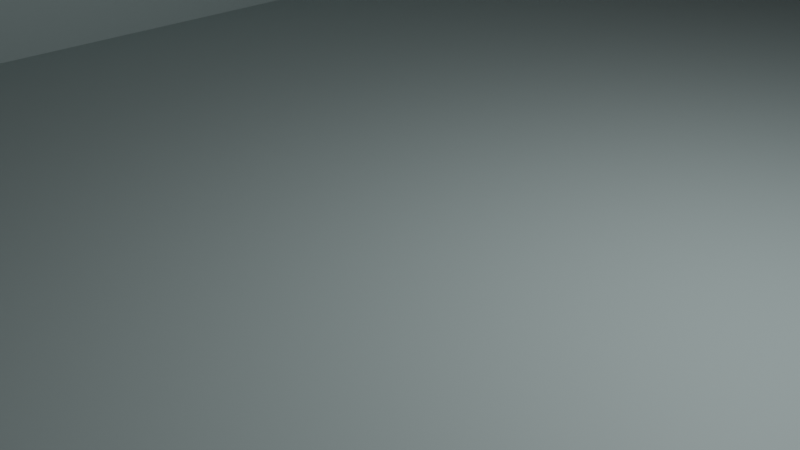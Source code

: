 # Source: bus.blend  (saved by Blender 3.6.13; exported with 4.5.12 LTS)
import bpy
from mathutils import Matrix  # noqa: F401  (used for matrix-valued properties, if any)

bpy.ops.wm.read_factory_settings(use_empty=True)
scene = bpy.context.scene
scene.name = 'Scene'

# ---- collections
col_collection = bpy.data.collections.new('Collection'); scene.collection.children.link(col_collection)

# ---- materials (node trees are filled in below, after node groups)
mat_material_003 = bpy.data.materials.new('Material.003')
mat_material_003.use_transparent_shadow = False
mat_material_003.diffuse_color = (0.3655, 0.448, 0.448, 1.0)
mat_material_004 = bpy.data.materials.new('Material.004')
mat_material_004.use_transparent_shadow = False
mat_material_004.diffuse_color = (0.02365, 0.02365, 0.02365, 1.0)
mat_material_005 = bpy.data.materials.new('Material.005')
mat_material_005.use_transparent_shadow = False
mat_material_005.diffuse_color = (0.8007, 0.1953, 0.009058, 1.0)
mat_material_006 = bpy.data.materials.new('Material.006')
mat_material_006.use_transparent_shadow = False
mat_material_006.diffuse_color = (0.5277, 0.5277, 0.5277, 1.0)
mat_material_007 = bpy.data.materials.new('Material.007')
mat_material_007.use_transparent_shadow = False
mat_material_007.diffuse_color = (0.01002, 0.01002, 0.01002, 1.0)

# ---- material node trees
mat_material_003.use_nodes = True; mat_material_003.node_tree.nodes.clear()
_N = mat_material_003.node_tree.nodes; _L = mat_material_003.node_tree.links
n0 = _N.new('ShaderNodeBsdfPrincipled'); n0.name = 'Principled BSDF'; n0.location = (10, 300)
n0.distribution = 'GGX'
n0.subsurface_method = 'RANDOM_WALK_SKIN'
n0.inputs[0].default_value = (0.3655, 0.448, 0.448, 1.0)
n0.inputs[27].default_value = (0.0, 0.0, 0.0, 1.0)
n0.inputs[28].default_value = 1.0
n1 = _N.new('ShaderNodeOutputMaterial'); n1.name = 'Material Output'; n1.location = (320, 270)
_L.new(n0.outputs[0], n1.inputs[0])
n1.is_active_output = True
mat_material_004.use_nodes = True; mat_material_004.node_tree.nodes.clear()
_N = mat_material_004.node_tree.nodes; _L = mat_material_004.node_tree.links
n0 = _N.new('ShaderNodeBsdfPrincipled'); n0.name = 'Principled BSDF'; n0.location = (10, 300)
n0.distribution = 'GGX'
n0.subsurface_method = 'RANDOM_WALK_SKIN'
n0.inputs[0].default_value = (0.02365, 0.02365, 0.02365, 1.0)
n0.inputs[27].default_value = (0.0, 0.0, 0.0, 1.0)
n0.inputs[28].default_value = 1.0
n1 = _N.new('ShaderNodeOutputMaterial'); n1.name = 'Material Output'; n1.location = (320, 270)
_L.new(n0.outputs[0], n1.inputs[0])
n1.is_active_output = True
mat_material_005.use_nodes = True; mat_material_005.node_tree.nodes.clear()
_N = mat_material_005.node_tree.nodes; _L = mat_material_005.node_tree.links
n0 = _N.new('ShaderNodeBsdfPrincipled'); n0.name = 'Principled BSDF'; n0.location = (10, 300)
n0.distribution = 'GGX'
n0.subsurface_method = 'RANDOM_WALK_SKIN'
n0.inputs[0].default_value = (0.8007, 0.1953, 0.009058, 1.0)
n0.inputs[27].default_value = (0.0, 0.0, 0.0, 1.0)
n0.inputs[28].default_value = 1.0
n1 = _N.new('ShaderNodeOutputMaterial'); n1.name = 'Material Output'; n1.location = (320, 270)
_L.new(n0.outputs[0], n1.inputs[0])
n1.is_active_output = True
mat_material_006.use_nodes = True; mat_material_006.node_tree.nodes.clear()
_N = mat_material_006.node_tree.nodes; _L = mat_material_006.node_tree.links
n0 = _N.new('ShaderNodeBsdfPrincipled'); n0.name = 'Principled BSDF'; n0.location = (10, 300)
n0.distribution = 'GGX'
n0.subsurface_method = 'RANDOM_WALK_SKIN'
n0.inputs[0].default_value = (0.5277, 0.5277, 0.5277, 1.0)
n0.inputs[27].default_value = (0.0, 0.0, 0.0, 1.0)
n0.inputs[28].default_value = 1.0
n1 = _N.new('ShaderNodeOutputMaterial'); n1.name = 'Material Output'; n1.location = (320, 270)
_L.new(n0.outputs[0], n1.inputs[0])
n1.is_active_output = True
mat_material_007.use_nodes = True; mat_material_007.node_tree.nodes.clear()
_N = mat_material_007.node_tree.nodes; _L = mat_material_007.node_tree.links
n0 = _N.new('ShaderNodeBsdfPrincipled'); n0.name = 'Principled BSDF'; n0.location = (10, 300)
n0.distribution = 'GGX'
n0.subsurface_method = 'RANDOM_WALK_SKIN'
n0.inputs[0].default_value = (0.01002, 0.01002, 0.01002, 1.0)
n0.inputs[27].default_value = (0.0, 0.0, 0.0, 1.0)
n0.inputs[28].default_value = 1.0
n1 = _N.new('ShaderNodeOutputMaterial'); n1.name = 'Material Output'; n1.location = (320, 270)
_L.new(n0.outputs[0], n1.inputs[0])
n1.is_active_output = True

# ---- world
world_world = bpy.data.worlds.new('World'); scene.world = world_world
world_world.use_nodes = True; world_world.node_tree.nodes.clear()
_N = world_world.node_tree.nodes; _L = world_world.node_tree.links
n0 = _N.new('ShaderNodeOutputWorld'); n0.name = 'World Output'; n0.location = (300, 300)
n1 = _N.new('ShaderNodeBackground'); n1.name = 'Background'; n1.location = (10, 300)
n1.inputs[0].default_value = (0.05088, 0.05088, 0.05088, 1.0)
_L.new(n1.outputs[0], n0.inputs[0])
n0.is_active_output = True
world_world.color = (0.05088, 0.05088, 0.05088)
world_world.use_sun_shadow = False
world_world.sun_shadow_jitter_overblur = 0.0

# ---- cameras
cam_camera = bpy.data.cameras.new('Camera')
cam_camera.clip_end = 100.0
cam_camera.ortho_scale = 7.314

# ---- lights
light_light = bpy.data.lights.new('Light', 'POINT')
light_light.transmission_factor = 0.0
light_light.energy = 1000.0
light_light.shadow_soft_size = 0.1
light_light.shadow_maximum_resolution = 0.006
light_light.use_absolute_resolution = True

# ---- meshes
me_psyche_spacecraft___bus = bpy.data.meshes.new('Psyche_Spacecraft_-_Bus')
me_psyche_spacecraft___bus.from_pydata([(-7.499, -5.05, 31.5), (-7.499, -5.05, 24.5), (36.5, 24.88, 35.0), (36.5, 30.5, 50.6), (36.5, 30.5, 50.6), (36.5, 30.5, 50.6), (36.5, 15.88, 35.0), (36.5, -18.3, 50.6), (36.5, -18.3, 50.6), (36.5, -18.3, 50.6), (-7.499, 18.45, 24.5), (-7.499, 18.45, 31.5), (25.14, 2.006, 50.6), (-7.499, 25.45, 31.5), (-7.499, 28.95, 32.0), (-7.499, 25.45, 24.5), (-7.499, -15.55, 32.0), (-7.499, -8.55, 32.0), (-7.499, -8.05, 32.0), (-7.499, -1.05, 32.0), (10.88, -8.357, 50.6), (36.5, 0.9, 34.0), (36.5, -4.1, 34.0), (36.5, 9.951, 30.75), (-7.499, 14.45, 32.0), (-7.499, 21.45, 32.0), (-7.499, 21.95, 32.0), (-7.499, -15.55, 39.0), (-7.499, -18.3, 50.6), (-7.499, -18.3, 50.6), (-7.499, -18.3, 50.6), (-7.499, 17.45, 25.75), (-7.499, 17.45, 19.25), (-7.499, -8.05, 39.0), (-7.499, -8.55, 39.0), (11.32, 30.5, 43.94), (36.5, 30.5, 19.25), (36.5, 30.5, 19.25), (36.5, 17.45, 25.75), (36.5, 17.45, 19.25), (-7.499, 9.951, 30.75), (-7.499, 3.45, 30.75), (-7.499, 6.95, 39.5), (-7.499, -1.05, 39.0), (-7.499, 6.45, 39.5), (5.427, 8.411, 50.6), (-7.499, 30.5, 50.6), (-7.499, 30.5, 50.6), (-7.499, 30.5, 50.6), (3.879, 5.373, 50.6), (7.837, 10.82, 50.6), (36.5, -10.1, 9.0), (36.5, -4.052, 25.75), (-7.499, 14.45, 39.0), (-7.499, 21.95, 39.0), (-7.499, 21.45, 39.0), (36.5, -4.052, 19.25), (36.5, -5.1, 9.0), (36.5, -0.1, 9.0), (36.5, 4.9, 9.0), (36.5, 9.9, 9.0), (36.5, 14.9, 9.0), (36.5, 19.9, 9.0), (36.5, 24.9, 9.0), (3.346, 2.006, 50.6), (36.5, 24.88, 28.0), (-7.499, 28.95, 39.0), (36.5, 3.45, 25.75), (36.5, 0.9, 27.0), (36.5, -4.1, 27.0), (-7.499, 9.951, 25.75), (-7.499, -4.052, 25.75), (-7.499, 3.45, 25.75), (-7.499, 21.95, 39.5), (-7.499, 28.95, 39.5), (-7.499, 14.45, 39.5), (-7.499, 21.45, 39.5), (-7.499, 13.95, 39.5), (-7.499, -0.55, 39.5), (-7.499, -8.05, 39.5), (-7.499, -1.05, 39.5), (-7.499, -15.55, 39.5), (-7.499, -8.55, 39.5), (-7.499, -15.55, 46.5), (-7.499, -8.05, 46.5), (-7.499, -8.55, 46.5), (-7.499, -0.55, 46.5), (-7.499, -1.05, 46.5), (17.61, -8.357, 50.6), (11.7, 30.5, 44.0), (-7.499, 6.95, 46.5), (-7.499, 6.45, 46.5), (24.6, 5.373, 50.6), (10.0, -18.3, 15.0), (10.0, -18.3, 35.0), (-7.499, -18.3, -8.158e-32), (-7.499, -18.3, -8.158e-32), (-7.499, -18.3, -8.158e-32), (23.06, 8.411, 50.6), (20.65, 10.82, 50.6), (12.44, 30.5, 43.76), (-7.499, 14.45, 46.5), (-7.499, 13.95, 46.5), (20.65, -6.809, 50.6), (24.6, -1.361, 50.6), (9.951, 30.5, 2.0), (9.951, 30.5, 7.0), (19.95, 30.5, 7.0), (-7.499, 21.95, 46.5), (-7.499, 21.45, 46.5), (12.89, 30.5, 43.14), (23.06, -4.398, 50.6), (36.5, 24.9, 2.0), (36.5, 19.9, 2.0), (36.5, 30.5, -8.158e-32), (36.5, 30.5, -8.158e-32), (36.5, 30.5, -8.158e-32), (36.5, 14.9, 2.0), (36.5, 9.9, 2.0), (36.5, 4.9, 2.0), (36.5, -18.3, -8.158e-32), (36.5, -18.3, -8.158e-32), (36.5, -18.3, -8.158e-32), (36.5, -0.1, 2.0), (36.5, -5.1, 2.0), (36.5, -10.1, 2.0), (-7.499, 28.95, 46.5), (19.45, 30.5, 42.75), (19.39, 30.5, 42.36), (19.21, 30.5, 42.01), (10.69, 30.5, 43.49), (18.94, 30.5, 41.74), (18.59, 30.5, 41.56), (22.0, -18.3, 15.0), (22.0, -18.3, 35.0), (18.2, 30.5, 41.5), (17.82, 30.5, 41.56), (17.47, 30.5, 41.74), (-7.499, 30.5, -8.158e-32), (-7.499, 30.5, -8.158e-32), (-7.499, 30.5, -8.158e-32), (12.95, 30.5, 42.75), (17.19, 30.5, 42.01), (10.88, 12.37, 50.6), (14.24, 12.9, 50.6), (17.61, 12.37, 50.6), (12.71, 30.5, 42.01), (12.09, 30.5, 41.56), (-7.499, -12.05, 31.5), (-7.499, -12.05, 24.5), (19.39, 30.5, 43.14), (19.21, 30.5, 43.49), (11.7, 30.5, 41.5), (10.97, 30.5, 41.74), (11.32, 30.5, 41.56), (-7.499, -4.052, 19.25), (-7.499, -4.05, 12.0), (10.69, 30.5, 42.01), (-7.499, 17.45, 12.0), (22.0, 30.5, 50.6), (22.0, 30.5, 50.6), (12.71, 30.5, 43.49), (10.51, 30.5, 42.36), (-7.499, 10.45, 12.0), (-7.499, 2.95, 12.0), (36.5, 3.45, 30.75), (12.09, 30.5, 43.94), (7.837, -6.809, 50.6), (36.5, 15.88, 28.0), (36.5, 9.951, 25.75), (10.51, 30.5, 43.14), (10.97, 30.5, 43.76), (5.427, -4.398, 50.6), (-7.499, -4.05, 5.0), (-7.499, 2.95, 5.0), (-7.499, 10.45, 5.0), (-7.499, 17.45, 5.0), (14.24, -8.89, 50.6), (18.59, 30.5, 43.94), (18.94, 30.5, 43.76), (18.2, 30.5, 44.0), (17.82, 30.5, 43.94), (17.47, 30.5, 43.76), (19.95, 30.5, 2.0), (12.89, 30.5, 42.36), (17.19, 30.5, 43.49), (12.44, 30.5, 41.74), (3.879, -1.361, 50.6), (10.45, 30.5, 42.75), (17.01, 30.5, 43.14), (16.95, 30.5, 42.75), (17.01, 30.5, 42.36), (39.3, 15.88, 35.0), (39.3, 15.88, 28.0), (39.3, 24.88, 28.0), (39.3, 24.88, 35.0), (37.3, 19.9, 9.0), (37.3, 19.9, 2.0), (37.3, 24.9, 2.0), (37.3, 24.9, 9.0), (37.3, 9.9, 9.0), (37.3, 9.9, 2.0), (37.3, 14.9, 2.0), (37.3, 14.9, 9.0), (37.3, -0.1, 9.0), (37.3, -0.1, 2.0), (37.3, 4.9, 2.0), (37.3, 4.9, 9.0), (37.3, -10.1, 9.0), (37.3, -10.1, 2.0), (37.3, -5.1, 2.0), (37.3, -5.1, 9.0), (37.3, -4.1, 27.0), (37.3, 0.9, 27.0), (37.3, 0.9, 34.0), (37.3, -4.1, 34.0), (-9.399, -5.05, 24.5), (-9.399, -5.05, 31.5), (-9.399, 18.45, 31.5), (-9.399, 18.45, 24.5), (-9.399, 25.45, 24.5), (-9.399, 25.45, 31.5), (-9.399, -15.55, 32.0), (-9.399, -8.55, 32.0), (-9.399, -8.05, 32.0), (-9.399, -1.05, 32.0), (-9.399, 14.45, 32.0), (-9.399, 21.45, 32.0), (-9.399, 21.95, 32.0), (-9.399, 28.95, 32.0), (-9.399, -15.55, 39.0), (-9.399, -8.55, 39.0), (11.7, 35.0, 44.0), (11.7, 35.0, 44.0), (11.7, 35.0, 44.0), (11.32, 35.0, 43.94), (11.32, 35.0, 43.94), (11.32, 35.0, 43.94), (11.32, 30.5, 43.94), (11.32, 30.5, 43.94), (-9.399, -8.05, 39.0), (-9.399, -1.05, 39.0), (-9.399, 14.45, 39.0), (-9.399, 21.45, 39.0), (-9.399, 21.95, 39.0), (-9.399, 28.95, 39.0), (-9.399, 21.95, 39.5), (-9.399, 28.95, 39.5), (-9.399, 14.45, 39.5), (-9.399, 21.45, 39.5), (-9.399, 6.95, 39.5), (-9.399, 13.95, 39.5), (-9.399, -0.55, 39.5), (-9.399, 6.45, 39.5), (-9.399, -8.05, 39.5), (-9.399, -1.05, 39.5), (-9.399, 2.95, 12.0), (-9.399, 2.95, 5.0), (-9.399, -4.05, 5.0), (-9.399, -4.05, 12.0), (-9.399, -15.55, 39.5), (-9.399, -8.55, 39.5), (-9.399, 17.45, 12.0), (-9.399, 17.45, 5.0), (-9.399, 10.45, 5.0), (-9.399, 10.45, 12.0), (-9.399, -12.05, 24.5), (-9.399, -12.05, 31.5), (-9.399, -15.55, 46.5), (-9.399, -8.05, 46.5), (-9.399, 28.95, 46.5), (-9.399, 21.95, 46.5), (-9.399, -0.55, 46.5), (-9.399, 21.45, 46.5), (-9.399, 14.45, 46.5), (11.7, 30.5, 44.0), (11.7, 30.5, 44.0), (12.09, 35.0, 43.94), (12.09, 35.0, 43.94), (12.09, 35.0, 43.94), (-9.399, 13.95, 46.5), (-9.399, 6.95, 46.5), (10.0, -18.3, 15.0), (10.0, -18.3, 15.0), (10.0, -18.3, 35.0), (10.0, -18.3, 35.0), (-9.399, 6.45, 46.5), (12.44, 30.5, 43.76), (12.44, 30.5, 43.76), (12.44, 35.0, 43.76), (12.44, 35.0, 43.76), (12.44, 35.0, 43.76), (-9.399, -1.05, 46.5), (-9.399, -8.55, 46.5), (9.951, 33.5, 7.0), (9.951, 33.5, 7.0), (9.951, 33.5, 2.0), (9.951, 33.5, 2.0), (9.951, 30.5, 2.0), (9.951, 30.5, 2.0), (9.951, 30.5, 7.0), (9.951, 30.5, 7.0), (12.71, 35.0, 43.49), (12.71, 35.0, 43.49), (12.71, 35.0, 43.49), (19.95, 30.5, 7.0), (19.95, 30.5, 7.0), (19.95, 33.5, 2.0), (19.95, 33.5, 2.0), (12.89, 30.5, 43.14), (12.89, 30.5, 43.14), (12.89, 35.0, 43.14), (12.89, 35.0, 43.14), (12.89, 35.0, 43.14), (19.39, 35.0, 42.36), (19.39, 35.0, 42.36), (19.39, 35.0, 42.36), (19.45, 30.5, 42.75), (19.45, 30.5, 42.75), (19.39, 30.5, 42.36), (19.39, 30.5, 42.36), (12.95, 35.0, 42.75), (12.95, 35.0, 42.75), (12.95, 35.0, 42.75), (19.21, 30.5, 42.01), (19.21, 30.5, 42.01), (10.69, 30.5, 43.49), (10.69, 30.5, 43.49), (10.69, 35.0, 43.49), (10.69, 35.0, 43.49), (10.69, 35.0, 43.49), (10.51, 35.0, 43.14), (10.51, 35.0, 43.14), (10.51, 35.0, 43.14), (18.59, 35.0, 41.56), (18.59, 35.0, 41.56), (18.59, 35.0, 41.56), (18.94, 30.5, 41.74), (18.94, 30.5, 41.74), (18.59, 30.5, 41.56), (18.59, 30.5, 41.56), (22.0, -18.3, 15.0), (22.0, -18.3, 15.0), (22.0, -18.3, 35.0), (22.0, -18.3, 35.0), (18.2, 30.5, 41.5), (18.2, 30.5, 41.5), (10.97, 35.0, 43.76), (10.97, 35.0, 43.76), (10.97, 35.0, 43.76), (17.82, 35.0, 41.56), (17.82, 35.0, 41.56), (17.82, 35.0, 41.56), (17.82, 30.5, 41.56), (17.82, 30.5, 41.56), (10.0, -19.1, 15.0), (10.0, -19.1, 15.0), (10.0, -19.1, 35.0), (10.0, -19.1, 35.0), (17.47, 35.0, 41.74), (17.47, 35.0, 41.74), (17.47, 35.0, 41.74), (17.47, 30.5, 41.74), (17.47, 30.5, 41.74), (12.95, 30.5, 42.75), (12.95, 30.5, 42.75), (17.19, 30.5, 42.01), (17.19, 30.5, 42.01), (12.89, 35.0, 42.36), (12.89, 35.0, 42.36), (12.89, 35.0, 42.36), (12.71, 30.5, 42.01), (12.71, 30.5, 42.01), (12.71, 35.0, 42.01), (12.71, 35.0, 42.01), (12.71, 35.0, 42.01), (12.44, 35.0, 41.74), (12.44, 35.0, 41.74), (12.44, 35.0, 41.74), (12.09, 35.0, 41.56), (12.09, 35.0, 41.56), (12.09, 35.0, 41.56), (12.09, 30.5, 41.56), (12.09, 30.5, 41.56), (11.7, 35.0, 41.5), (11.7, 35.0, 41.5), (11.7, 35.0, 41.5), (19.39, 30.5, 43.14), (19.39, 30.5, 43.14), (19.21, 30.5, 43.49), (19.21, 30.5, 43.49), (11.7, 30.5, 41.5), (11.7, 30.5, 41.5), (11.32, 35.0, 41.56), (11.32, 35.0, 41.56), (11.32, 35.0, 41.56), (10.97, 35.0, 41.74), (10.97, 35.0, 41.74), (10.97, 35.0, 41.74), (10.97, 30.5, 41.74), (10.97, 30.5, 41.74), (11.32, 30.5, 41.56), (11.32, 30.5, 41.56), (10.69, 30.5, 42.01), (10.69, 30.5, 42.01), (10.69, 35.0, 42.01), (10.69, 35.0, 42.01), (10.69, 35.0, 42.01), (12.71, 30.5, 43.49), (12.71, 30.5, 43.49), (10.51, 30.5, 42.36), (10.51, 30.5, 42.36), (10.51, 35.0, 42.36), (10.51, 35.0, 42.36), (10.51, 35.0, 42.36), (10.45, 35.0, 42.75), (10.45, 35.0, 42.75), (10.45, 35.0, 42.75), (12.09, 30.5, 43.94), (12.09, 30.5, 43.94), (10.51, 30.5, 43.14), (10.51, 30.5, 43.14), (10.97, 30.5, 43.76), (10.97, 30.5, 43.76), (22.0, -19.1, 35.0), (22.0, -19.1, 35.0), (18.59, 30.5, 43.94), (18.59, 30.5, 43.94), (18.94, 30.5, 43.76), (18.94, 30.5, 43.76), (18.2, 30.5, 44.0), (18.2, 30.5, 44.0), (17.82, 30.5, 43.94), (17.82, 30.5, 43.94), (17.47, 30.5, 43.76), (17.47, 30.5, 43.76), (19.95, 33.5, 7.0), (19.95, 33.5, 7.0), (19.95, 30.5, 2.0), (19.95, 30.5, 2.0), (22.0, -19.1, 15.0), (22.0, -19.1, 15.0), (12.89, 30.5, 42.36), (12.89, 30.5, 42.36), (17.19, 30.5, 43.49), (17.19, 30.5, 43.49), (12.44, 30.5, 41.74), (12.44, 30.5, 41.74), (10.45, 30.5, 42.75), (10.45, 30.5, 42.75), (17.01, 30.5, 43.14), (17.01, 30.5, 43.14), (16.95, 30.5, 42.75), (16.95, 30.5, 42.75), (17.01, 30.5, 42.36), (17.01, 30.5, 42.36), (17.19, 35.0, 43.49), (17.19, 35.0, 43.49), (17.19, 35.0, 43.49), (17.47, 35.0, 43.76), (17.47, 35.0, 43.76), (17.47, 35.0, 43.76), (19.45, 35.0, 42.75), (19.45, 35.0, 42.75), (19.45, 35.0, 42.75), (19.39, 35.0, 43.14), (19.39, 35.0, 43.14), (19.39, 35.0, 43.14), (17.82, 35.0, 43.94), (17.82, 35.0, 43.94), (17.82, 35.0, 43.94), (18.2, 35.0, 44.0), (18.2, 35.0, 44.0), (18.2, 35.0, 44.0), (18.59, 35.0, 43.94), (18.59, 35.0, 43.94), (18.59, 35.0, 43.94), (18.94, 35.0, 43.76), (18.94, 35.0, 43.76), (18.94, 35.0, 43.76), (19.21, 35.0, 43.49), (19.21, 35.0, 43.49), (19.21, 35.0, 43.49), (19.21, 35.0, 42.01), (19.21, 35.0, 42.01), (19.21, 35.0, 42.01), (18.94, 35.0, 41.74), (18.94, 35.0, 41.74), (18.94, 35.0, 41.74), (18.2, 35.0, 41.5), (18.2, 35.0, 41.5), (18.2, 35.0, 41.5), (17.19, 35.0, 42.01), (17.19, 35.0, 42.01), (17.19, 35.0, 42.01), (17.01, 35.0, 42.36), (17.01, 35.0, 42.36), (17.01, 35.0, 42.36), (16.95, 35.0, 42.75), (16.95, 35.0, 42.75), (16.95, 35.0, 42.75), (17.01, 35.0, 43.14), (17.01, 35.0, 43.14), (17.01, 35.0, 43.14), (39.3, 15.88, 35.0), (39.3, 15.88, 35.0), (39.3, 15.88, 28.0), (39.3, 15.88, 28.0), (39.3, 24.88, 28.0), (39.3, 24.88, 28.0), (39.3, 24.88, 35.0), (39.3, 24.88, 35.0), (37.3, 19.9, 9.0), (37.3, 19.9, 9.0), (37.3, 19.9, 2.0), (37.3, 19.9, 2.0), (37.3, 24.9, 2.0), (37.3, 24.9, 2.0), (37.3, 24.9, 9.0), (37.3, 24.9, 9.0), (37.3, 9.9, 9.0), (37.3, 9.9, 9.0), (37.3, 9.9, 2.0), (37.3, 9.9, 2.0), (37.3, 14.9, 2.0), (37.3, 14.9, 2.0), (37.3, 14.9, 9.0), (37.3, 14.9, 9.0), (37.3, -0.1, 9.0), (37.3, -0.1, 9.0), (37.3, -0.1, 2.0), (37.3, -0.1, 2.0), (37.3, 4.9, 2.0), (37.3, 4.9, 2.0), (37.3, 4.9, 9.0), (37.3, 4.9, 9.0), (37.3, -10.1, 9.0), (37.3, -10.1, 9.0), (37.3, -10.1, 2.0), (37.3, -10.1, 2.0), (37.3, -5.1, 2.0), (37.3, -5.1, 2.0), (37.3, -5.1, 9.0), (37.3, -5.1, 9.0), (37.3, -4.1, 27.0), (37.3, -4.1, 27.0), (37.3, 0.9, 27.0), (37.3, 0.9, 27.0), (37.3, 0.9, 34.0), (37.3, 0.9, 34.0), (37.3, -4.1, 34.0), (37.3, -4.1, 34.0), (-7.499, -5.05, 31.5), (-7.499, -5.05, 31.5), (-7.499, -5.05, 24.5), (-7.499, -5.05, 24.5), (-9.399, -5.05, 24.5), (-9.399, -5.05, 24.5), (-9.399, -5.05, 31.5), (-9.399, -5.05, 31.5), (36.5, 24.88, 35.0), (36.5, 24.88, 35.0), (36.5, 15.88, 35.0), (36.5, 15.88, 35.0), (-9.399, 18.45, 31.5), (-9.399, 18.45, 31.5), (-9.399, 18.45, 24.5), (-9.399, 18.45, 24.5), (-7.499, 18.45, 24.5), (-7.499, 18.45, 24.5), (-7.499, 18.45, 31.5), (-7.499, 18.45, 31.5), (-7.499, 25.45, 31.5), (-7.499, 25.45, 31.5), (-7.499, 28.95, 32.0), (-7.499, 28.95, 32.0), (-7.499, 25.45, 24.5), (-7.499, 25.45, 24.5), (-9.399, 25.45, 24.5), (-9.399, 25.45, 24.5), (-9.399, 25.45, 31.5), (-9.399, 25.45, 31.5), (-7.499, -15.55, 32.0), (-7.499, -15.55, 32.0), (-9.399, -15.55, 32.0), (-9.399, -15.55, 32.0), (-9.399, -8.55, 32.0), (-9.399, -8.55, 32.0), (-7.499, -8.55, 32.0), (-7.499, -8.55, 32.0), (-7.499, -8.05, 32.0), (-7.499, -8.05, 32.0), (-9.399, -8.05, 32.0), (-9.399, -8.05, 32.0), (-9.399, -1.05, 32.0), (-9.399, -1.05, 32.0), (-7.499, -1.05, 32.0), (-7.499, -1.05, 32.0), (36.5, 0.9, 34.0), (36.5, 0.9, 34.0), (36.5, -4.1, 34.0), (36.5, -4.1, 34.0), (-7.499, 14.45, 32.0), (-7.499, 14.45, 32.0), (-9.399, 14.45, 32.0), (-9.399, 14.45, 32.0), (-9.399, 21.45, 32.0), (-9.399, 21.45, 32.0), (-7.499, 21.45, 32.0), (-7.499, 21.45, 32.0), (-7.499, 21.95, 32.0), (-7.499, 21.95, 32.0), (-9.399, 21.95, 32.0), (-9.399, 21.95, 32.0), (-9.399, 28.95, 32.0), (-9.399, 28.95, 32.0), (-7.499, -15.55, 39.0), (-7.499, -15.55, 39.0), (-9.399, -15.55, 39.0), (-9.399, -15.55, 39.0), (-7.499, -8.05, 39.0), (-7.499, -8.05, 39.0), (-7.499, -8.55, 39.0), (-7.499, -8.55, 39.0), (-9.399, -8.55, 39.0), (-9.399, -8.55, 39.0), (-9.399, -8.05, 39.0), (-9.399, -8.05, 39.0), (-7.499, 6.95, 39.5), (-7.499, 6.95, 39.5), (-7.499, -1.05, 39.0), (-7.499, -1.05, 39.0), (-7.499, 6.45, 39.5), (-7.499, 6.45, 39.5), (-9.399, -1.05, 39.0), (-9.399, -1.05, 39.0), (36.5, -10.1, 9.0), (36.5, -10.1, 9.0), (-9.399, 14.45, 39.0), (-9.399, 14.45, 39.0), (-7.499, 14.45, 39.0), (-7.499, 14.45, 39.0), (-7.499, 21.95, 39.0), (-7.499, 21.95, 39.0), (-7.499, 21.45, 39.0), (-7.499, 21.45, 39.0), (36.5, -5.1, 9.0), (36.5, -5.1, 9.0), (36.5, -0.1, 9.0), (36.5, -0.1, 9.0), (36.5, 4.9, 9.0), (36.5, 4.9, 9.0), (36.5, 9.9, 9.0), (36.5, 9.9, 9.0), (36.5, 14.9, 9.0), (36.5, 14.9, 9.0), (36.5, 19.9, 9.0), (36.5, 19.9, 9.0), (36.5, 24.9, 9.0), (36.5, 24.9, 9.0), (-9.399, 21.45, 39.0), (-9.399, 21.45, 39.0), (-9.399, 21.95, 39.0), (-9.399, 21.95, 39.0), (36.5, 24.88, 28.0), (36.5, 24.88, 28.0), (-7.499, 28.95, 39.0), (-7.499, 28.95, 39.0), (36.5, 0.9, 27.0), (36.5, 0.9, 27.0), (36.5, -4.1, 27.0), (36.5, -4.1, 27.0), (-9.399, 28.95, 39.0), (-9.399, 28.95, 39.0), (-7.499, 21.95, 39.5), (-7.499, 21.95, 39.5), (-9.399, 21.95, 39.5), (-9.399, 21.95, 39.5), (-9.399, 28.95, 39.5), (-9.399, 28.95, 39.5), (-7.499, 28.95, 39.5), (-7.499, 28.95, 39.5), (-7.499, 14.45, 39.5), (-7.499, 14.45, 39.5), (-9.399, 14.45, 39.5), (-9.399, 14.45, 39.5), (-9.399, 21.45, 39.5), (-9.399, 21.45, 39.5), (-7.499, 21.45, 39.5), (-7.499, 21.45, 39.5), (-9.399, 6.95, 39.5), (-9.399, 6.95, 39.5), (-9.399, 13.95, 39.5), (-9.399, 13.95, 39.5), (-7.499, 13.95, 39.5), (-7.499, 13.95, 39.5), (-7.499, -0.55, 39.5), (-7.499, -0.55, 39.5), (-9.399, -0.55, 39.5), (-9.399, -0.55, 39.5), (-9.399, 6.45, 39.5), (-9.399, 6.45, 39.5), (-7.499, -8.05, 39.5), (-7.499, -8.05, 39.5), (-9.399, -8.05, 39.5), (-9.399, -8.05, 39.5), (-9.399, -1.05, 39.5), (-9.399, -1.05, 39.5), (-7.499, -1.05, 39.5), (-7.499, -1.05, 39.5), (-9.399, 2.95, 12.0), (-9.399, 2.95, 12.0), (-9.399, 2.95, 5.0), (-9.399, 2.95, 5.0), (-9.399, -4.05, 5.0), (-9.399, -4.05, 5.0), (-9.399, -4.05, 12.0), (-9.399, -4.05, 12.0), (-7.499, -15.55, 39.5), (-7.499, -15.55, 39.5), (-9.399, -15.55, 39.5), (-9.399, -15.55, 39.5), (-9.399, -8.55, 39.5), (-9.399, -8.55, 39.5), (-7.499, -8.55, 39.5), (-7.499, -8.55, 39.5), (-9.399, 17.45, 12.0), (-9.399, 17.45, 12.0), (-9.399, 17.45, 5.0), (-9.399, 17.45, 5.0), (-9.399, 10.45, 5.0), (-9.399, 10.45, 5.0), (-9.399, 10.45, 12.0), (-9.399, 10.45, 12.0), (-9.399, -12.05, 24.5), (-9.399, -12.05, 24.5), (-9.399, -12.05, 31.5), (-9.399, -12.05, 31.5), (-9.399, -15.55, 46.5), (-9.399, -15.55, 46.5), (-7.499, -15.55, 46.5), (-7.499, -15.55, 46.5), (-7.499, -8.05, 46.5), (-7.499, -8.05, 46.5), (-7.499, -8.55, 46.5), (-7.499, -8.55, 46.5), (-9.399, -8.05, 46.5), (-9.399, -8.05, 46.5), (-7.499, -0.55, 46.5), (-7.499, -0.55, 46.5), (-7.499, -1.05, 46.5), (-7.499, -1.05, 46.5), (-9.399, 28.95, 46.5), (-9.399, 28.95, 46.5), (-9.399, 21.95, 46.5), (-9.399, 21.95, 46.5), (-9.399, -0.55, 46.5), (-9.399, -0.55, 46.5), (-9.399, 21.45, 46.5), (-9.399, 21.45, 46.5), (-9.399, 14.45, 46.5), (-9.399, 14.45, 46.5), (-7.499, 6.95, 46.5), (-7.499, 6.95, 46.5), (-7.499, 6.45, 46.5), (-7.499, 6.45, 46.5), (-9.399, 13.95, 46.5), (-9.399, 13.95, 46.5), (-9.399, 6.95, 46.5), (-9.399, 6.95, 46.5), (-9.399, 6.45, 46.5), (-9.399, 6.45, 46.5), (-9.399, -1.05, 46.5), (-9.399, -1.05, 46.5), (-7.499, 14.45, 46.5), (-7.499, 14.45, 46.5), (-7.499, 13.95, 46.5), (-7.499, 13.95, 46.5), (-9.399, -8.55, 46.5), (-9.399, -8.55, 46.5), (-7.499, 21.95, 46.5), (-7.499, 21.95, 46.5), (-7.499, 21.45, 46.5), (-7.499, 21.45, 46.5), (36.5, 24.9, 2.0), (36.5, 24.9, 2.0), (36.5, 19.9, 2.0), (36.5, 19.9, 2.0), (36.5, 14.9, 2.0), (36.5, 14.9, 2.0), (36.5, 9.9, 2.0), (36.5, 9.9, 2.0), (36.5, 4.9, 2.0), (36.5, 4.9, 2.0), (36.5, -0.1, 2.0), (36.5, -0.1, 2.0), (36.5, -5.1, 2.0), (36.5, -5.1, 2.0), (36.5, -10.1, 2.0), (36.5, -10.1, 2.0), (-7.499, 28.95, 46.5), (-7.499, 28.95, 46.5), (-7.499, -12.05, 31.5), (-7.499, -12.05, 31.5), (-7.499, -12.05, 24.5), (-7.499, -12.05, 24.5), (-7.499, -4.05, 12.0), (-7.499, -4.05, 12.0), (-7.499, 17.45, 12.0), (-7.499, 17.45, 12.0), (-7.499, 10.45, 12.0), (-7.499, 10.45, 12.0), (-7.499, 2.95, 12.0), (-7.499, 2.95, 12.0), (36.5, 15.88, 28.0), (36.5, 15.88, 28.0), (-7.499, -4.05, 5.0), (-7.499, -4.05, 5.0), (-7.499, 2.95, 5.0), (-7.499, 2.95, 5.0), (-7.499, 10.45, 5.0), (-7.499, 10.45, 5.0), (-7.499, 17.45, 5.0), (-7.499, 17.45, 5.0), (9.951, 33.5, 7.0), (9.951, 33.5, 2.0), (19.95, 33.5, 2.0), (10.0, -19.1, 15.0), (10.0, -19.1, 35.0), (22.0, -19.1, 35.0), (19.95, 33.5, 7.0), (22.0, -19.1, 15.0), (25.14, 2.006, 50.6), (25.14, 2.006, 50.6), (10.88, -8.357, 43.5), (10.88, -8.357, 43.5), (10.88, -8.357, 43.5), (7.837, -6.809, 43.5), (7.837, -6.809, 43.5), (7.837, -6.809, 43.5), (10.88, -8.357, 50.6), (10.88, -8.357, 50.6), (36.5, 9.951, 30.75), (36.5, 9.951, 30.75), (12.2, 17.45, 25.75), (12.2, 17.45, 25.75), (12.2, 17.45, 25.75), (-7.499, 17.45, 25.75), (-7.499, 17.45, 25.75), (-7.499, 17.45, 19.25), (-7.499, 17.45, 19.25), (12.2, 9.951, 25.75), (12.2, 9.951, 25.75), (12.2, 9.951, 25.75), (36.5, 17.45, 25.75), (36.5, 17.45, 25.75), (36.5, 17.45, 19.25), (36.5, 17.45, 19.25), (-7.499, 9.951, 30.75), (-7.499, 9.951, 30.75), (-7.499, 3.45, 30.75), (-7.499, 3.45, 30.75), (5.427, 8.411, 50.6), (5.427, 8.411, 50.6), (3.879, 5.373, 50.6), (3.879, 5.373, 50.6), (7.837, 10.82, 50.6), (7.837, 10.82, 50.6), (36.5, -4.052, 25.75), (36.5, -4.052, 25.75), (36.5, -4.052, 19.25), (36.5, -4.052, 19.25), (3.346, 2.006, 50.6), (3.346, 2.006, 50.6), (36.5, 3.45, 25.75), (36.5, 3.45, 25.75), (-7.499, 9.951, 25.75), (-7.499, 9.951, 25.75), (12.2, -4.052, 25.75), (12.2, -4.052, 25.75), (12.2, -4.052, 25.75), (-7.499, -4.052, 25.75), (-7.499, -4.052, 25.75), (-7.499, 3.45, 25.75), (-7.499, 3.45, 25.75), (12.2, 9.951, 30.75), (12.2, 9.951, 30.75), (12.2, 9.951, 30.75), (16.7, -4.052, 25.75), (16.7, -4.052, 25.75), (16.7, -4.052, 25.75), (17.61, -8.357, 43.5), (17.61, -8.357, 43.5), (17.61, -8.357, 43.5), (14.24, -8.89, 43.5), (14.24, -8.89, 43.5), (14.24, -8.89, 43.5), (17.61, -8.357, 50.6), (17.61, -8.357, 50.6), (24.6, 5.373, 50.6), (24.6, 5.373, 50.6), (23.06, 8.411, 50.6), (23.06, 8.411, 50.6), (20.65, 10.82, 50.6), (20.65, 10.82, 50.6), (20.65, -6.809, 50.6), (20.65, -6.809, 50.6), (24.6, -1.361, 50.6), (24.6, -1.361, 50.6), (23.06, -4.398, 50.6), (23.06, -4.398, 50.6), (23.06, 8.411, 43.5), (23.06, 8.411, 43.5), (23.06, 8.411, 43.5), (20.65, 10.82, 43.5), (20.65, 10.82, 43.5), (20.65, 10.82, 43.5), (10.88, 12.37, 50.6), (10.88, 12.37, 50.6), (10.88, 12.37, 43.5), (10.88, 12.37, 43.5), (10.88, 12.37, 43.5), (14.24, 12.9, 50.6), (14.24, 12.9, 50.6), (14.24, 12.9, 43.5), (14.24, 12.9, 43.5), (14.24, 12.9, 43.5), (17.61, 12.37, 50.6), (17.61, 12.37, 50.6), (17.61, 12.37, 43.5), (17.61, 12.37, 43.5), (17.61, 12.37, 43.5), (20.65, -6.809, 43.5), (20.65, -6.809, 43.5), (20.65, -6.809, 43.5), (-7.499, -4.052, 19.25), (-7.499, -4.052, 19.25), (16.7, 3.45, 30.75), (16.7, 3.45, 30.75), (16.7, 3.45, 30.75), (36.5, 3.45, 30.75), (36.5, 3.45, 30.75), (16.7, 3.45, 25.75), (16.7, 3.45, 25.75), (16.7, 3.45, 25.75), (7.837, -6.809, 50.6), (7.837, -6.809, 50.6), (36.5, 9.951, 25.75), (36.5, 9.951, 25.75), (24.6, 5.373, 43.5), (24.6, 5.373, 43.5), (24.6, 5.373, 43.5), (23.06, -4.398, 43.5), (23.06, -4.398, 43.5), (23.06, -4.398, 43.5), (24.6, -1.361, 43.5), (24.6, -1.361, 43.5), (24.6, -1.361, 43.5), (12.2, -4.052, 19.25), (12.2, -4.052, 19.25), (12.2, -4.052, 19.25), (5.427, -4.398, 50.6), (5.427, -4.398, 50.6), (3.346, 2.006, 43.5), (3.346, 2.006, 43.5), (3.346, 2.006, 43.5), (5.427, -4.398, 43.5), (5.427, -4.398, 43.5), (5.427, -4.398, 43.5), (14.24, -8.89, 50.6), (14.24, -8.89, 50.6), (16.7, 9.951, 25.75), (16.7, 9.951, 25.75), (16.7, 9.951, 25.75), (5.427, 8.411, 43.5), (5.427, 8.411, 43.5), (5.427, 8.411, 43.5), (7.837, 10.82, 43.5), (7.837, 10.82, 43.5), (7.837, 10.82, 43.5), (3.879, -1.361, 50.6), (3.879, -1.361, 50.6), (25.14, 2.006, 43.5), (25.14, 2.006, 43.5), (25.14, 2.006, 43.5), (3.879, 5.373, 43.5), (3.879, 5.373, 43.5), (3.879, 5.373, 43.5), (16.7, 9.951, 30.75), (16.7, 9.951, 30.75), (16.7, 9.951, 30.75), (16.7, 17.45, 19.25), (16.7, 17.45, 19.25), (16.7, 17.45, 19.25), (16.7, 17.45, 25.75), (16.7, 17.45, 25.75), (16.7, 17.45, 25.75), (16.7, -4.052, 19.25), (16.7, -4.052, 19.25), (16.7, -4.052, 19.25), (12.2, 17.45, 19.25), (12.2, 17.45, 19.25), (12.2, 17.45, 19.25), (3.879, -1.361, 43.5), (3.879, -1.361, 43.5), (3.879, -1.361, 43.5), (12.2, 3.45, 25.75), (12.2, 3.45, 25.75), (12.2, 3.45, 25.75), (12.2, 3.45, 30.75), (12.2, 3.45, 30.75), (12.2, 3.45, 30.75)], [], [(2, 5, 6), (9, 6, 5), (4, 12, 8), (13, 14, 15), (21, 9, 22), (21, 23, 6), (6, 9, 21), (27, 16, 28), (33, 18, 17), (33, 17, 34), (37, 38, 39), (40, 41, 42), (43, 44, 19), (45, 48, 49), (45, 50, 48), (9, 51, 52), (54, 26, 25), (54, 25, 55), (56, 52, 51), (51, 57, 56), (57, 58, 56), (58, 59, 56), (39, 56, 59), (59, 60, 39), (60, 61, 39), (61, 62, 39), (62, 63, 39), (37, 39, 63), (64, 49, 48), (37, 65, 38), (66, 46, 14), (67, 68, 52), (68, 69, 52), (9, 52, 69), (84, 79, 82), (84, 82, 85), (86, 78, 80), (86, 80, 87), (90, 42, 44), (90, 44, 91), (12, 4, 92), (93, 94, 97), (98, 4, 99), (101, 75, 77), (101, 77, 102), (98, 92, 4), (104, 8, 12), (108, 73, 76), (108, 76, 109), (104, 111, 8), (112, 113, 116), (113, 117, 116), (117, 118, 116), (118, 119, 116), (122, 116, 119), (122, 119, 123), (122, 123, 124), (122, 124, 125), (46, 126, 108), (46, 108, 109), (46, 109, 101), (46, 101, 102), (46, 102, 90), (46, 90, 91), (86, 28, 91), (87, 28, 86), (84, 28, 87), (85, 28, 84), (83, 28, 85), (83, 81, 28), (46, 91, 28), (46, 74, 126), (48, 30, 64), (133, 121, 134), (125, 51, 122), (9, 122, 51), (57, 124, 123), (57, 123, 58), (105, 140, 106), (138, 14, 46), (76, 73, 54), (55, 53, 75), (53, 24, 42), (82, 79, 33), (81, 82, 34), (34, 27, 81), (28, 81, 27), (33, 34, 82), (43, 33, 79), (79, 80, 43), (80, 78, 43), (78, 44, 43), (24, 40, 42), (42, 77, 53), (77, 75, 53), (75, 76, 55), (54, 55, 76), (66, 54, 73), (73, 74, 66), (46, 66, 74), (94, 29, 97), (59, 119, 118), (59, 118, 60), (36, 115, 107), (61, 117, 113), (61, 113, 62), (63, 112, 116), (63, 116, 37), (24, 25, 11), (0, 148, 17), (16, 17, 148), (148, 149, 16), (17, 18, 0), (18, 19, 0), (44, 42, 41), (11, 31, 24), (25, 26, 11), (13, 11, 26), (26, 14, 13), (138, 15, 14), (50, 143, 48), (150, 151, 3), (155, 156, 149), (149, 1, 155), (71, 155, 1), (9, 69, 22), (138, 158, 15), (10, 15, 32), (134, 121, 7), (159, 161, 100), (103, 8, 111), (32, 15, 158), (158, 163, 32), (155, 32, 163), (163, 164, 155), (164, 156, 155), (95, 149, 156), (47, 159, 89), (166, 89, 159), (166, 159, 100), (168, 38, 65), (169, 38, 168), (130, 170, 47), (171, 130, 47), (171, 47, 35), (173, 174, 95), (138, 95, 174), (174, 175, 138), (175, 176, 138), (169, 168, 23), (6, 23, 168), (35, 47, 89), (88, 8, 103), (67, 165, 68), (21, 68, 165), (165, 23, 21), (20, 30, 177), (178, 159, 179), (159, 180, 181), (181, 182, 159), (159, 182, 161), (114, 120, 139), (96, 139, 120), (5, 2, 37), (65, 37, 2), (173, 95, 156), (180, 159, 178), (97, 121, 93), (133, 93, 121), (151, 179, 159), (144, 145, 160), (163, 175, 174), (163, 174, 164), (99, 160, 145), (99, 4, 160), (107, 115, 183), (140, 105, 115), (183, 115, 105), (185, 161, 182), (138, 176, 158), (48, 143, 160), (144, 160, 143), (30, 167, 172), (152, 147, 107), (187, 30, 172), (88, 177, 8), (28, 16, 95), (149, 95, 16), (64, 30, 187), (162, 47, 188), (47, 162, 140), (153, 140, 157), (157, 140, 162), (140, 154, 106), (8, 177, 30), (134, 7, 94), (29, 94, 7), (154, 140, 153), (32, 31, 10), (30, 20, 167), (106, 152, 107), (19, 44, 41), (41, 71, 19), (11, 10, 31), (70, 40, 31), (40, 24, 31), (185, 189, 161), (190, 191, 141), (136, 107, 137), (184, 191, 146), (110, 189, 141), (161, 189, 110), (72, 71, 41), (0, 19, 71), (1, 0, 71), (170, 188, 47), (186, 146, 107), (147, 186, 107), (152, 106, 154), (36, 107, 132), (131, 129, 36), (129, 128, 36), (132, 131, 36), (137, 107, 146), (159, 3, 151), (190, 141, 189), (127, 150, 3), (127, 3, 128), (3, 36, 128), (135, 132, 107), (136, 135, 107), (142, 137, 146), (142, 146, 191), (184, 141, 191), (192, 193, 194), (192, 194, 195), (196, 197, 198), (196, 198, 199), (200, 201, 202), (200, 202, 203), (204, 205, 206), (204, 206, 207), (208, 209, 210), (208, 210, 211), (212, 213, 214), (215, 212, 214), (232, 236, 239), (256, 257, 258), (256, 258, 259), (262, 263, 264), (262, 264, 265), (217, 216, 266), (217, 266, 267), (221, 220, 219), (221, 219, 218), (231, 223, 222), (231, 222, 230), (241, 225, 224), (241, 224, 240), (243, 227, 226), (243, 226, 242), (245, 229, 228), (245, 228, 244), (270, 247, 246), (270, 246, 271), (273, 249, 248), (273, 248, 274), (234, 276, 278), (280, 251, 250), (280, 250, 281), (286, 253, 252), (286, 252, 272), (287, 290, 279), (292, 255, 254), (292, 254, 269), (293, 261, 260), (293, 260, 268), (294, 296, 298), (294, 298, 300), (288, 303, 291), (295, 301, 305), (299, 297, 307), (309, 312, 304), (316, 317, 320), (310, 323, 313), (315, 319, 325), (326, 328, 332), (336, 337, 340), (339, 346, 335), (238, 235, 348), (351, 345, 354), (355, 357, 284), (355, 284, 282), (275, 232, 239), (350, 353, 360), (363, 360, 353), (310, 365, 323), (362, 367, 359), (322, 364, 370), (372, 375, 369), (371, 378, 374), (381, 377, 383), (382, 386, 380), (384, 391, 394), (397, 393, 400), (401, 400, 393), (399, 404, 396), (406, 396, 404), (411, 413, 405), (411, 405, 403), (410, 415, 412), (276, 418, 278), (419, 287, 279), (408, 303, 288), (409, 309, 304), (421, 326, 332), (343, 285, 358), (343, 358, 424), (422, 347, 327), (347, 329, 327), (423, 238, 348), (308, 437, 306), (308, 306, 439), (436, 295, 305), (438, 299, 307), (425, 441, 342), (425, 342, 344), (364, 443, 370), (442, 372, 369), (440, 356, 283), (440, 283, 341), (371, 447, 378), (446, 383, 377), (386, 382, 392), (402, 394, 391), (333, 330, 311), (330, 349, 311), (311, 349, 237), (311, 237, 233), (277, 289, 233), (302, 233, 289), (311, 233, 302), (410, 448, 415), (449, 420, 416), (331, 416, 420), (458, 461, 462), (465, 462, 461), (465, 461, 470), (465, 470, 472), (474, 477, 472), (480, 472, 477), (465, 472, 480), (321, 368, 373), (321, 373, 376), (321, 376, 379), (321, 379, 385), (321, 385, 395), (321, 395, 398), (321, 398, 407), (321, 407, 414), (311, 321, 417), (333, 311, 417), (414, 417, 321), (462, 314, 483), (462, 483, 486), (462, 486, 334), (462, 334, 490), (462, 490, 352), (462, 352, 361), (462, 361, 494), (462, 494, 497), (462, 497, 500), (462, 500, 503), (503, 458, 462), (318, 464, 467), (456, 502, 451), (463, 317, 316), (315, 325, 485), (324, 338, 488), (324, 488, 484), (337, 336, 487), (335, 346, 491), (489, 345, 351), (367, 493, 359), (455, 496, 492), (455, 492, 366), (495, 454, 498), (452, 498, 454), (453, 450, 499), (501, 499, 450), (473, 431, 426), (473, 426, 475), (476, 427, 478), (428, 478, 427), (481, 479, 389), (429, 389, 479), (482, 390, 466), (387, 466, 390), (388, 318, 467), (444, 456, 451), (457, 445, 459), (434, 459, 445), (460, 435, 468), (432, 468, 435), (433, 430, 469), (471, 469, 430), (552, 555, 557), (552, 557, 558), (564, 567, 569), (564, 569, 570), (572, 577, 579), (572, 579, 580), (582, 584, 586), (582, 586, 588), (563, 505, 561), (511, 561, 505), (590, 592, 594), (590, 594, 596), (602, 604, 606), (602, 606, 608), (610, 612, 614), (610, 614, 574), (618, 585, 583), (618, 583, 616), (622, 589, 587), (622, 587, 624), (509, 560, 510), (549, 599, 601), (549, 601, 551), (626, 593, 591), (626, 591, 620), (630, 597, 595), (630, 595, 634), (638, 605, 603), (638, 603, 640), (644, 609, 607), (644, 607, 660), (662, 613, 611), (662, 611, 642), (666, 575, 615), (666, 615, 672), (674, 676, 678), (674, 678, 680), (682, 684, 686), (682, 686, 688), (628, 690, 692), (628, 692, 694), (696, 698, 700), (696, 700, 632), (702, 704, 706), (702, 706, 708), (718, 720, 722), (718, 722, 724), (738, 721, 719), (738, 719, 740), (746, 705, 703), (746, 703, 742), (756, 699, 697), (756, 697, 748), (519, 659, 657), (519, 657, 513), (768, 691, 629), (768, 629, 762), (527, 655, 653), (527, 653, 521), (535, 651, 649), (535, 649, 529), (543, 647, 637), (543, 637, 537), (760, 685, 683), (760, 683, 774), (754, 677, 675), (754, 675, 780), (800, 681, 679), (800, 679, 752), (801, 753, 755), (801, 755, 781), (514, 786, 784), (514, 784, 516), (782, 689, 687), (782, 687, 758), (783, 759, 761), (783, 761, 775), (522, 790, 788), (522, 788, 524), (776, 695, 693), (776, 693, 766), (530, 794, 792), (530, 792, 532), (777, 767, 769), (777, 769, 763), (764, 633, 701), (764, 701, 770), (538, 798, 796), (538, 796, 540), (750, 709, 707), (750, 707, 772), (765, 771, 757), (765, 757, 749), (751, 773, 747), (751, 747, 743), (744, 725, 723), (744, 723, 778), (745, 779, 739), (745, 739, 741), (636, 799, 539), (636, 539, 536), (648, 795, 531), (648, 531, 528), (652, 791, 523), (652, 523, 520), (623, 625, 619), (623, 619, 617), (631, 635, 627), (631, 627, 621), (656, 787, 515), (656, 515, 512), (645, 661, 639), (645, 639, 641), (667, 673, 663), (667, 663, 643), (518, 517, 785), (518, 785, 658), (526, 525, 789), (526, 789, 654), (553, 559, 737), (553, 737, 803), (534, 533, 793), (534, 793, 650), (573, 581, 565), (573, 565, 571), (542, 541, 797), (542, 797, 646), (544, 670, 668), (544, 668, 546), (600, 671, 545), (600, 545, 550), (813, 711, 717), (813, 717, 807), (809, 727, 733), (809, 733, 811), (664, 508, 814), (506, 814, 508), (816, 714, 712), (816, 712, 818), (815, 507, 562), (504, 562, 507), (820, 730, 728), (820, 728, 822), (665, 560, 509), (716, 715, 817), (716, 817, 806), (548, 547, 669), (548, 669, 598), (812, 819, 713), (812, 713, 710), (732, 731, 821), (732, 821, 810), (808, 823, 729), (808, 729, 726), (804, 734, 556), (804, 556, 554), (568, 566, 578), (568, 578, 576), (736, 735, 805), (736, 805, 802), (824, 826, 825), (830, 826, 824), (828, 827, 831), (828, 831, 829), (836, 838, 841), (846, 848, 849), (852, 847, 845), (852, 876, 847), (879, 881, 883), (886, 860, 858), (853, 887, 877), (859, 877, 887), (889, 869, 870), (874, 868, 888), (892, 894, 898), (906, 891, 897), (912, 902, 914), (917, 920, 923), (926, 923, 920), (928, 922, 924), (929, 915, 904), (927, 929, 904), (905, 910, 932), (891, 906, 933), (930, 928, 924), (937, 842, 940), (943, 938, 941), (945, 841, 838), (895, 951, 834), (954, 957, 934), (893, 934, 957), (959, 935, 882), (839, 961, 946), (936, 960, 850), (941, 875, 943), (925, 963, 931), (919, 963, 925), (931, 963, 916), (913, 916, 966), (913, 966, 951), (969, 898, 894), (908, 956, 909), (835, 840, 896), (840, 970, 896), (843, 972, 948), (910, 953, 932), (864, 976, 863), (862, 975, 867), (979, 867, 975), (952, 909, 956), (866, 978, 918), (978, 921, 918), (967, 961, 839), (983, 833, 899), (903, 914, 902), (950, 900, 911), (901, 911, 900), (985, 963, 974), (977, 963, 919), (974, 963, 977), (907, 832, 982), (942, 874, 888), (834, 951, 837), (837, 951, 966), (988, 842, 937), (843, 989, 972), (907, 982, 955), (993, 996, 973), (993, 973, 944), (890, 999, 944), (993, 944, 999), (973, 990, 939), (973, 939, 944), (882, 880, 959), (1001, 846, 849), (899, 949, 983), (1003, 966, 916), (895, 893, 957), (883, 1007, 879), (958, 878, 1006), (851, 1000, 1006), (844, 1000, 851), (958, 1006, 1000), (1006, 1009, 885), (1006, 885, 851), (951, 895, 984), (957, 984, 895), (991, 856, 995), (855, 995, 856), (860, 886, 1010), (870, 997, 889), (998, 871, 857), (998, 857, 992), (947, 971, 854), (994, 854, 971), (1008, 884, 1011), (861, 1011, 884), (1002, 850, 960), (962, 968, 980), (1004, 980, 968), (1005, 872, 981), (872, 1005, 964), (873, 965, 865), (987, 865, 965), (864, 986, 976), (1003, 916, 963)])
me_psyche_spacecraft___bus.polygons.foreach_set('use_smooth', [0, 0, 0, 0, 0, 0, 0, 0, 0, 0, 0, 0, 0, 0, 0, 0, 0, 0, 0, 0, 0, 0, 0, 0, 0, 0, 0, 0, 0, 0, 0, 0, 0, 0, 0, 0, 0, 0, 0, 0, 0, 0, 0, 0, 0, 0, 0, 0, 0, 0, 0, 0, 0, 0, 0, 0, 0, 0, 0, 0, 0, 0, 0, 0, 0, 0, 0, 0, 0, 0, 0, 0, 0, 0, 0, 0, 0, 0, 0, 0, 0, 0, 0, 0, 0, 0, 0, 0, 0, 0, 0, 0, 0, 0, 0, 0, 0, 0, 0, 0, 0, 0, 0, 0, 0, 0, 0, 0, 0, 0, 0, 0, 0, 0, 0, 0, 0, 0, 0, 0, 0, 0, 0, 0, 0, 0, 0, 0, 0, 0, 0, 0, 0, 0, 0, 0, 0, 0, 0, 0, 0, 0, 0, 0, 0, 0, 0, 0, 0, 0, 0, 0, 0, 0, 0, 0, 0, 0, 0, 0, 0, 0, 0, 0, 0, 0, 0, 0, 0, 0, 0, 0, 0, 0, 0, 0, 0, 0, 0, 0, 0, 0, 0, 0, 0, 0, 0, 0, 0, 0, 0, 0, 0, 0, 0, 0, 0, 0, 0, 0, 0, 0, 0, 0, 0, 0, 0, 0, 0, 0, 0, 0, 0, 0, 0, 0, 0, 0, 0, 0, 0, 0, 0, 0, 0, 0, 0, 0, 0, 0, 0, 0, 0, 0, 0, 0, 0, 0, 0, 0, 0, 0, 0, 0, 0, 0, 0, 0, 0, 0, 0, 0, 0, 0, 0, 0, 0, 0, 0, 0, 0, 0, 0, 0, 0, 0, 0, 0, 0, 0, 0, 0, 1, 0, 0, 0, 0, 0, 0, 0, 0, 0, 0, 0, 0, 0, 0, 0, 0, 1, 0, 0, 0, 0, 0, 0, 0, 0, 0, 0, 0, 1, 0, 0, 1, 1, 0, 0, 0, 0, 0, 0, 1, 0, 0, 0, 0, 0, 0, 0, 1, 0, 0, 0, 0, 0, 0, 0, 0, 0, 0, 0, 1, 0, 0, 0, 0, 0, 0, 0, 0, 0, 0, 0, 0, 0, 0, 0, 0, 0, 0, 0, 0, 0, 0, 0, 0, 0, 0, 0, 0, 0, 0, 0, 0, 0, 0, 0, 0, 0, 0, 0, 0, 0, 0, 0, 0, 0, 0, 0, 0, 0, 0, 0, 0, 0, 0, 0, 0, 0, 0, 0, 0, 0, 0, 0, 0, 0, 0, 0, 0, 0, 0, 0, 0, 0, 0, 0, 0, 0, 0, 0, 0, 0, 0, 0, 0, 0, 0, 0, 0, 0, 0, 0, 0, 0, 0, 0, 0, 0, 0, 0, 0, 0, 0, 0, 0, 0, 0, 0, 0, 0, 0, 0, 0, 0, 0, 0, 0, 0, 0, 0, 0, 0, 0, 0, 0, 0, 0, 0, 0, 0, 0, 0, 0, 0, 0, 0, 0, 0, 0, 0, 0, 0, 0, 0, 0, 0, 0, 0, 0, 0, 0, 0, 0, 0, 0, 0, 0, 0, 0, 0, 0, 0, 0, 0, 0, 0, 0, 0, 0, 0, 0, 0, 0, 0, 0, 0, 0, 0, 0, 0, 0, 0, 0, 0, 0, 0, 0, 0, 0, 0, 0, 0, 0, 0, 0, 0, 0, 0, 0, 0, 0, 0, 0, 0, 0, 0, 0, 0, 0, 0, 0, 0, 0, 0, 0, 0, 0, 0, 0, 0, 0, 0, 0, 0, 0, 0, 0, 0, 0, 0, 0, 0, 0, 0, 0, 0, 0, 0, 0, 0, 0, 0, 0, 0, 0, 0, 0, 0, 0, 0, 0, 0, 0, 0, 0, 0, 0, 0, 0, 0, 0, 0, 0, 0, 0, 0, 0, 0, 0, 0, 0, 0, 0, 0, 0, 0, 0, 0, 0, 0, 0, 0, 0, 0, 0, 0, 0, 0, 0, 1, 1, 0, 0, 0, 0, 0, 0, 0, 0, 0, 0, 0, 0, 0, 0, 0, 0, 0, 0, 0, 0, 0, 0, 0, 0, 0, 0, 0, 0, 0, 0, 0, 0, 0, 0, 0, 0, 0, 0, 0, 0, 0, 0, 0, 0, 0, 0, 0, 0, 0])
me_psyche_spacecraft___bus.polygons.foreach_set('material_index', [0, 0, 0, 0, 0, 0, 0, 0, 0, 0, 0, 0, 0, 0, 0, 0, 0, 0, 0, 0, 0, 0, 0, 0, 0, 0, 0, 0, 0, 0, 0, 0, 0, 0, 0, 0, 0, 0, 0, 0, 0, 0, 0, 0, 0, 0, 0, 0, 0, 0, 0, 0, 0, 0, 0, 0, 0, 0, 0, 0, 0, 0, 0, 0, 0, 0, 0, 0, 0, 0, 0, 0, 0, 0, 0, 0, 0, 0, 0, 0, 0, 0, 0, 0, 0, 0, 0, 0, 0, 0, 0, 0, 0, 0, 0, 0, 0, 0, 0, 0, 0, 0, 0, 0, 0, 0, 0, 0, 0, 0, 0, 0, 0, 0, 0, 0, 0, 0, 0, 0, 0, 0, 0, 0, 0, 0, 0, 0, 0, 0, 0, 0, 0, 0, 0, 0, 0, 0, 0, 0, 0, 0, 0, 0, 0, 0, 0, 0, 0, 0, 0, 0, 0, 0, 0, 0, 0, 0, 0, 0, 0, 0, 0, 0, 0, 0, 0, 0, 0, 0, 0, 0, 0, 0, 0, 0, 0, 0, 0, 0, 0, 0, 0, 0, 0, 0, 0, 0, 0, 0, 0, 0, 0, 0, 0, 0, 0, 0, 0, 0, 0, 0, 0, 0, 0, 0, 0, 0, 0, 0, 0, 0, 0, 0, 0, 0, 0, 0, 0, 0, 0, 0, 0, 0, 0, 0, 0, 0, 0, 0, 0, 0, 0, 0, 1, 1, 1, 1, 1, 1, 1, 1, 1, 1, 1, 1, 1, 1, 1, 1, 1, 1, 1, 1, 1, 1, 1, 1, 1, 1, 1, 1, 1, 1, 1, 1, 1, 1, 1, 1, 1, 1, 1, 1, 1, 1, 1, 1, 1, 1, 1, 1, 1, 1, 1, 1, 1, 1, 1, 1, 1, 1, 1, 1, 1, 1, 1, 1, 1, 1, 1, 1, 1, 1, 1, 1, 1, 1, 1, 1, 1, 1, 1, 1, 1, 1, 1, 1, 1, 1, 1, 1, 1, 1, 1, 1, 1, 1, 1, 1, 1, 1, 1, 1, 1, 1, 1, 1, 1, 1, 1, 1, 1, 1, 1, 1, 1, 1, 1, 1, 1, 1, 1, 1, 1, 1, 1, 1, 1, 1, 1, 1, 1, 1, 1, 1, 1, 1, 1, 1, 1, 1, 1, 1, 1, 1, 1, 1, 1, 1, 1, 1, 1, 1, 1, 1, 1, 1, 1, 1, 1, 1, 1, 1, 1, 1, 1, 1, 1, 1, 1, 1, 1, 1, 1, 1, 2, 2, 2, 2, 2, 2, 2, 2, 2, 2, 2, 2, 2, 2, 2, 2, 2, 2, 2, 2, 2, 2, 2, 2, 2, 2, 2, 2, 2, 2, 2, 2, 2, 2, 2, 2, 2, 2, 2, 2, 2, 2, 2, 2, 2, 2, 2, 2, 2, 2, 2, 2, 2, 2, 2, 2, 2, 2, 2, 2, 2, 2, 2, 2, 2, 2, 2, 2, 2, 2, 2, 2, 2, 2, 2, 2, 2, 2, 2, 2, 2, 2, 2, 2, 2, 2, 2, 2, 2, 2, 2, 2, 2, 2, 2, 2, 2, 2, 2, 2, 2, 2, 2, 2, 2, 2, 2, 2, 2, 2, 2, 2, 2, 2, 2, 2, 2, 2, 2, 2, 2, 2, 2, 2, 2, 2, 2, 2, 2, 2, 2, 2, 2, 2, 2, 2, 2, 2, 2, 2, 2, 2, 2, 2, 2, 2, 2, 2, 2, 2, 2, 2, 2, 2, 2, 2, 2, 2, 2, 2, 3, 3, 3, 3, 4, 4, 4, 4, 4, 4, 4, 4, 4, 4, 4, 4, 4, 4, 4, 4, 4, 4, 4, 4, 4, 4, 4, 4, 4, 4, 4, 4, 4, 4, 4, 4, 4, 4, 4, 4, 4, 4, 4, 4, 4, 4, 4, 4, 4, 4, 4, 4, 4, 4, 4, 4, 4, 4, 4, 4, 4, 4, 4, 4, 4, 4, 4, 4, 4, 4, 4, 4, 4, 4, 4, 4, 4, 4, 4, 4, 4, 4, 4, 4, 4, 4, 4, 4, 4, 4, 4, 4, 4, 4, 4, 4, 4, 4, 4, 4, 4, 4, 4, 4, 4, 4])
me_psyche_spacecraft___bus.materials.append(mat_material_003)
me_psyche_spacecraft___bus.materials.append(mat_material_004)
me_psyche_spacecraft___bus.materials.append(mat_material_005)
me_psyche_spacecraft___bus.materials.append(mat_material_006)
me_psyche_spacecraft___bus.materials.append(mat_material_007)
me_psyche_spacecraft___bus.update()
me_psyche_spacecraft___bus.normals_split_custom_set([tuple(v) for v in zip(*[iter([1.0, 0.0, 0.0, 1.0, 0.0, 0.0, 1.0, 0.0, 0.0, 1.0, 0.0, 0.0, 1.0, 0.0, 0.0, 1.0, 0.0, 0.0, 4.403e-07, 0.0, 1.0, 4.403e-07, 0.0, 1.0, 4.403e-07, 0.0, 1.0, -1.0, 0.0, 0.0, -1.0, 0.0, 0.0, -1.0, 0.0, 0.0, 1.0, 0.0, 0.0, 1.0, 0.0, 0.0, 1.0, 0.0, 0.0, 1.0, 5.289e-07, 0.0, 1.0, 5.289e-07, 0.0, 1.0, 5.289e-07, 0.0, 1.0, 4.557e-07, 0.0, 1.0, 4.557e-07, 0.0, 1.0, 4.557e-07, 0.0, -1.0, 0.0, 0.0, -1.0, 0.0, 0.0, -1.0, 0.0, 0.0, -1.0, 0.0, 0.0, -1.0, 0.0, 0.0, -1.0, 0.0, 0.0, -1.0, 0.0, 0.0, -1.0, 0.0, 0.0, -1.0, 0.0, 0.0, 1.0, 0.0, 0.0, 1.0, 0.0, 0.0, 1.0, 0.0, 0.0, -1.0, 0.0, 0.0, -1.0, 0.0, 0.0, -1.0, 0.0, 0.0, -1.0, 0.0, 0.0, -1.0, 0.0, 0.0, -1.0, 0.0, 0.0, 0.0, 0.0, 1.0, 0.0, 0.0, 1.0, 0.0, 0.0, 1.0, 0.0, 0.0, 1.0, 0.0, 0.0, 1.0, 0.0, 0.0, 1.0, 1.0, 0.0, 0.0, 1.0, 0.0, 0.0, 1.0, 0.0, 0.0, -1.0, 0.0, 0.0, -1.0, 0.0, 0.0, -1.0, 0.0, 0.0, -1.0, 0.0, 0.0, -1.0, 0.0, 0.0, -1.0, 0.0, 0.0, 1.0, 0.0, 0.0, 1.0, 0.0, 0.0, 1.0, 0.0, 0.0, 1.0, 0.0, 0.0, 1.0, 0.0, 0.0, 1.0, 0.0, 0.0, 1.0, 0.0, 0.0, 1.0, 0.0, 0.0, 1.0, 0.0, 0.0, 1.0, 0.0, 0.0, 1.0, 0.0, 0.0, 1.0, 0.0, 0.0, 1.0, 0.0, 0.0, 1.0, 0.0, 0.0, 1.0, 0.0, 0.0, 1.0, 0.0, 0.0, 1.0, 0.0, 0.0, 1.0, 0.0, 0.0, 1.0, 0.0, 0.0, 1.0, 0.0, 0.0, 1.0, 0.0, 0.0, 1.0, 0.0, 0.0, 1.0, 0.0, 0.0, 1.0, 0.0, 0.0, 1.0, 0.0, 0.0, 1.0, 0.0, 0.0, 1.0, 0.0, 0.0, 1.0, 0.0, 0.0, 1.0, 0.0, 0.0, 1.0, 0.0, 0.0, 0.0, 0.0, 1.0, 0.0, 0.0, 1.0, 0.0, 0.0, 1.0, 1.0, -1.965e-07, 0.0, 1.0, -1.965e-07, 0.0, 1.0, -1.965e-07, 0.0, -1.0, 0.0, 0.0, -1.0, 0.0, 0.0, -1.0, 0.0, 0.0, 1.0, 0.0, 0.0, 1.0, 0.0, 0.0, 1.0, 0.0, 0.0, 1.0, 0.0, 0.0, 1.0, 0.0, 0.0, 1.0, 0.0, 0.0, 1.0, 3.673e-06, 0.0, 1.0, 3.673e-06, 0.0, 1.0, 3.673e-06, 0.0, -1.0, 0.0, 0.0, -1.0, 0.0, 0.0, -1.0, 0.0, 0.0, -1.0, 0.0, 0.0, -1.0, 0.0, 0.0, -1.0, 0.0, 0.0, -1.0, 0.0, 0.0, -1.0, 0.0, 0.0, -1.0, 0.0, 0.0, -1.0, 0.0, 0.0, -1.0, 0.0, 0.0, -1.0, 0.0, 0.0, -1.0, 0.0, 0.0, -1.0, 0.0, 0.0, -1.0, 0.0, 0.0, -1.0, 0.0, 0.0, -1.0, 0.0, 0.0, -1.0, 0.0, 0.0, 0.0, 0.0, 1.0, 0.0, 0.0, 1.0, 0.0, 0.0, 1.0, 0.0, -1.0, 0.0, 0.0, -1.0, 0.0, 0.0, -1.0, 0.0, 0.0, 0.0, 1.0, 0.0, 0.0, 1.0, 0.0, 0.0, 1.0, -1.0, 0.0, 0.0, -1.0, 0.0, 0.0, -1.0, 0.0, 0.0, -1.0, 0.0, 0.0, -1.0, 0.0, 0.0, -1.0, 0.0, 0.0, 0.0, 0.0, 1.0, 0.0, 0.0, 1.0, 0.0, 0.0, 1.0, 0.0, 0.0, 1.0, 0.0, 0.0, 1.0, 0.0, 0.0, 1.0, -1.0, 0.0, 0.0, -1.0, 0.0, 0.0, -1.0, 0.0, 0.0, -1.0, 0.0, 0.0, -1.0, 0.0, 0.0, -1.0, 0.0, 0.0, 0.0, 0.0, 1.0, 0.0, 0.0, 1.0, 0.0, 0.0, 1.0, 1.0, 0.0, 0.0, 1.0, 0.0, 0.0, 1.0, 0.0, 0.0, 1.0, 0.0, 0.0, 1.0, 0.0, 0.0, 1.0, 0.0, 0.0, 1.0, 0.0, 0.0, 1.0, 0.0, 0.0, 1.0, 0.0, 0.0, 1.0, 0.0, 0.0, 1.0, 0.0, 0.0, 1.0, 0.0, 0.0, 1.0, 0.0, 0.0, 1.0, 0.0, 0.0, 1.0, 0.0, 0.0, 1.0, 0.0, 0.0, 1.0, 0.0, 0.0, 1.0, 0.0, 0.0, 1.0, 0.0, 0.0, 1.0, 0.0, 0.0, 1.0, 0.0, 0.0, 1.0, 0.0, 0.0, 1.0, 0.0, 0.0, 1.0, 0.0, 0.0, -1.0, 0.0, 0.0, -1.0, 0.0, 0.0, -1.0, 0.0, 0.0, -1.0, 0.0, 0.0, -1.0, 0.0, 0.0, -1.0, 0.0, 0.0, -1.0, 0.0, 0.0, -1.0, 0.0, 0.0, -1.0, 0.0, 0.0, -1.0, 0.0, 0.0, -1.0, 0.0, 0.0, -1.0, 0.0, 0.0, -1.0, 0.0, 0.0, -1.0, 0.0, 0.0, -1.0, 0.0, 0.0, -1.0, 0.0, 0.0, -1.0, 0.0, 0.0, -1.0, 0.0, 0.0, -1.0, 0.0, 0.0, -1.0, 0.0, 0.0, -1.0, 0.0, 0.0, -1.0, 0.0, 0.0, -1.0, 0.0, 0.0, -1.0, 0.0, 0.0, -1.0, 0.0, 0.0, -1.0, 0.0, 0.0, -1.0, 0.0, 0.0, -1.0, 0.0, 0.0, -1.0, 0.0, 0.0, -1.0, 0.0, 0.0, -1.0, 0.0, 0.0, -1.0, 0.0, 0.0, -1.0, 0.0, 0.0, -1.0, 0.0, 0.0, -1.0, 0.0, 0.0, -1.0, 0.0, 0.0, -1.0, 0.0, 0.0, -1.0, 0.0, 0.0, -1.0, 0.0, 0.0, -1.0, 0.0, 0.0, -1.0, 0.0, 0.0, -1.0, 0.0, 0.0, -4.613e-07, 0.0, 1.0, -4.613e-07, 0.0, 1.0, -4.613e-07, 0.0, 1.0, 0.0, -1.0, 0.0, 0.0, -1.0, 0.0, 0.0, -1.0, 0.0, 1.0, 1.063e-06, 0.0, 1.0, 1.063e-06, 0.0, 1.0, 1.063e-06, 0.0, 1.0, 1.471e-07, 0.0, 1.0, 1.471e-07, 0.0, 1.0, 1.471e-07, 0.0, 1.0, 0.0, 0.0, 1.0, 0.0, 0.0, 1.0, 0.0, 0.0, 1.0, 0.0, 0.0, 1.0, 0.0, 0.0, 1.0, 0.0, 0.0, 0.0, 1.0, 0.0, 0.0, 1.0, 0.0, 0.0, 1.0, 0.0, -1.0, 0.0, 0.0, -1.0, 0.0, 0.0, -1.0, 0.0, 0.0, -1.0, 0.0, 0.0, -1.0, 0.0, 0.0, -1.0, 0.0, 0.0, -1.0, 0.0, 0.0, -1.0, 0.0, 0.0, -1.0, 0.0, 0.0, -1.0, 0.0, 0.0, -1.0, 0.0, 0.0, -1.0, 0.0, 0.0, -1.0, 0.0, 0.0, -1.0, 0.0, 0.0, -1.0, 0.0, 0.0, -1.0, 0.0, 0.0, -1.0, 0.0, 0.0, -1.0, 0.0, 0.0, -1.0, 0.0, 0.0, -1.0, 0.0, 0.0, -1.0, 0.0, 0.0, -1.0, -4.855e-06, 0.0, -1.0, -4.855e-06, 0.0, -1.0, -4.855e-06, 0.0, -1.0, 0.0, 0.0, -1.0, 0.0, 0.0, -1.0, 0.0, 0.0, -1.0, 0.0, 0.0, -1.0, 0.0, 0.0, -1.0, 0.0, 0.0, -1.0, 0.0, 0.0, -1.0, 0.0, 0.0, -1.0, 0.0, 0.0, -1.0, 0.0, 0.0, -1.0, 0.0, 0.0, -1.0, 0.0, 0.0, -1.0, 0.0, 0.0, -1.0, 0.0, 0.0, -1.0, 0.0, 0.0, -1.0, 0.0, 0.0, -1.0, 0.0, 0.0, -1.0, 0.0, 0.0, -1.0, 0.0, 0.0, -1.0, 0.0, 0.0, -1.0, 0.0, 0.0, -1.0, 0.0, 0.0, -1.0, 0.0, 0.0, -1.0, 0.0, 0.0, -1.0, 0.0, 0.0, -1.0, 0.0, 0.0, -1.0, 0.0, 0.0, -1.0, 0.0, 0.0, -1.0, 0.0, 0.0, -1.0, 0.0, 0.0, -1.0, 0.0, 0.0, -1.0, 0.0, 0.0, -1.0, 0.0, 0.0, -1.0, 0.0, 0.0, -1.0, 0.0, 0.0, -1.0, 0.0, 0.0, -1.0, 8.614e-06, 0.0, -1.0, 8.614e-06, 0.0, -1.0, 8.614e-06, 0.0, 0.0, -1.0, 0.0, 0.0, -1.0, 0.0, 0.0, -1.0, 0.0, 1.0, 0.0, 0.0, 1.0, 0.0, 0.0, 1.0, 0.0, 0.0, 1.0, 0.0, 0.0, 1.0, 0.0, 0.0, 1.0, 0.0, 0.0, 0.0, 1.0, 0.0, 0.0, 1.0, 0.0, 0.0, 1.0, 0.0, 1.0, 0.0, 0.0, 1.0, 0.0, 0.0, 1.0, 0.0, 0.0, 1.0, 0.0, 0.0, 1.0, 0.0, 0.0, 1.0, 0.0, 0.0, 1.0, -7.785e-07, 0.0, 1.0, -7.785e-07, 0.0, 1.0, -7.785e-07, 0.0, 1.0, 0.0, 0.0, 1.0, 0.0, 0.0, 1.0, 0.0, 0.0, -1.0, 0.0, 0.0, -1.0, 0.0, 0.0, -1.0, 0.0, 0.0, -1.0, 0.0, 0.0, -1.0, 0.0, 0.0, -1.0, 0.0, 0.0, -1.0, 0.0, 0.0, -1.0, 0.0, 0.0, -1.0, 0.0, 0.0, -1.0, 0.0, 0.0, -1.0, 0.0, 0.0, -1.0, 0.0, 0.0, -1.0, 0.0, 0.0, -1.0, 0.0, 0.0, -1.0, 0.0, 0.0, -1.0, 0.0, 0.0, -1.0, 0.0, 0.0, -1.0, 0.0, 0.0, -1.0, 0.0, 0.0, -1.0, 0.0, 0.0, -1.0, 0.0, 0.0, -1.0, 0.0, 0.0, -1.0, 0.0, 0.0, -1.0, 0.0, 0.0, -1.0, 0.0, 0.0, -1.0, 0.0, 0.0, -1.0, 0.0, 0.0, -1.0, 0.0, 0.0, -1.0, 0.0, 0.0, -1.0, 0.0, 0.0, -1.0, 0.0, 0.0, -1.0, 0.0, 0.0, -1.0, 0.0, 0.0, -1.0, 6.171e-08, 0.0, -1.0, 6.171e-08, 0.0, -1.0, 6.171e-08, 0.0, 0.0, 0.0, 1.0, 0.0, 0.0, 1.0, 0.0, 0.0, 1.0, 0.0, 1.0, -1.672e-05, 0.0, 1.0, -1.672e-05, 0.0, 1.0, -1.672e-05, -1.0, 2.633e-07, 0.0, -1.0, 2.633e-07, 0.0, -1.0, 2.633e-07, 0.0, -1.0, 0.0, 0.0, -1.0, 0.0, 0.0, -1.0, 0.0, 0.0, -1.0, -1.176e-06, 0.0, -1.0, -1.176e-06, 0.0, -1.0, -1.176e-06, 0.0, 1.0, -6.14e-07, 0.0, 1.0, -6.14e-07, 0.0, 1.0, -6.14e-07, 0.0, -1.0, -5.889e-08, 0.0, -1.0, -5.889e-08, 0.0, -1.0, -5.889e-08, 0.0, -1.0, 0.0, 0.0, -1.0, 0.0, 0.0, -1.0, 0.0, 0.0, 0.0, -1.0, 0.0, 0.0, -1.0, 0.0, 0.0, -1.0, 0.0, 0.0, 1.0, 8.426e-07, 0.0, 1.0, 8.426e-07, 0.0, 1.0, 8.426e-07, 0.0, 0.0, 1.0, 0.0, 0.0, 1.0, 0.0, 0.0, 1.0, -1.0, -2.633e-07, 0.0, -1.0, -2.633e-07, 0.0, -1.0, -2.633e-07, 0.0, -1.0, 0.0, 0.0, -1.0, 0.0, 0.0, -1.0, 0.0, 0.0, -1.0, 0.0, 0.0, -1.0, 0.0, 0.0, -1.0, 0.0, 0.0, -1.0, 0.0, 0.0, -1.0, 0.0, 0.0, -1.0, 0.0, 0.0, -1.0, 0.0, 0.0, -1.0, 0.0, 0.0, -1.0, 0.0, 0.0, -1.0, 5.566e-08, 0.0, -1.0, 5.566e-08, 0.0, -1.0, 5.566e-08, 0.0, 0.0, 1.0, -3.135e-07, 0.0, 1.0, -3.135e-07, 0.0, 1.0, -3.135e-07, 0.0, 1.0, 0.0, 0.0, 1.0, 0.0, 0.0, 1.0, 0.0, 0.0, 1.0, 0.0, 0.0, 1.0, 0.0, 0.0, 1.0, 0.0, 1.0, 0.0, 0.0, 1.0, 0.0, 0.0, 1.0, 0.0, 0.0, 1.0, 0.0, 0.0, 1.0, 0.0, 0.0, 1.0, 0.0, 0.0, 0.0, 1.0, 1.603e-05, 0.0, 1.0, 1.603e-05, 0.0, 1.0, 1.603e-05, 0.0, 1.0, 0.0, 0.0, 1.0, 0.0, 0.0, 1.0, 0.0, 0.0, 1.0, 0.0, 0.0, 1.0, 0.0, 0.0, 1.0, 0.0, -1.0, 0.0, 0.0, -1.0, 0.0, 0.0, -1.0, 0.0, 0.0, -1.0, 0.0, 0.0, -1.0, 0.0, 0.0, -1.0, 0.0, 0.0, -1.0, 0.0, 0.0, -1.0, 0.0, 0.0, -1.0, 0.0, 0.0, -1.0, 0.0, 0.0, -1.0, 0.0, 0.0, -1.0, 0.0, 0.0, 1.0, 5.142e-07, 0.0, 1.0, 5.142e-07, 0.0, 1.0, 5.142e-07, 0.0, 1.0, 0.0, 0.0, 1.0, 0.0, 0.0, 1.0, 0.0, 0.0, 0.0, 1.0, -3.283e-05, 0.0, 1.0, -3.283e-05, 0.0, 1.0, -3.283e-05, 0.0, 0.0, 1.0, 0.0, 0.0, 1.0, 0.0, 0.0, 1.0, 1.0, 0.0, 0.0, 1.0, 0.0, 0.0, 1.0, 0.0, 0.0, 1.0, -1.71e-06, 0.0, 1.0, -1.71e-06, 0.0, 1.0, -1.71e-06, 0.0, 1.0, 0.0, 0.0, 1.0, 0.0, 0.0, 1.0, 0.0, 0.0, 0.0, 0.0, 1.0, 0.0, 0.0, 1.0, 0.0, 0.0, 1.0, 0.0, 1.0, 5.204e-06, 0.0, 1.0, 5.204e-06, 0.0, 1.0, 5.204e-06, 0.0, 1.0, 2.471e-06, 0.0, 1.0, 2.471e-06, 0.0, 1.0, 2.471e-06, 0.0, 1.0, 0.0, 0.0, 1.0, 0.0, 0.0, 1.0, 0.0, 0.0, 1.0, 0.0, 0.0, 1.0, 0.0, 0.0, 1.0, 0.0, 0.0, 0.0, -1.0, 0.0, 0.0, -1.0, 0.0, 0.0, -1.0, 0.0, 0.0, -1.0, 0.0, 0.0, -1.0, 0.0, 0.0, -1.0, 1.0, 0.0, 0.0, 1.0, 0.0, 0.0, 1.0, 0.0, 0.0, 1.0, 0.0, 0.0, 1.0, 0.0, 0.0, 1.0, 0.0, 0.0, -1.0, 0.0, 0.0, -1.0, 0.0, 0.0, -1.0, 0.0, 0.0, 0.0, 1.0, -5.49e-06, 0.0, 1.0, -5.49e-06, 0.0, 1.0, -5.49e-06, 0.0, -1.0, 0.0, 0.0, -1.0, 0.0, 0.0, -1.0, 0.0, 0.0, -1.0, 0.0, 0.0, -1.0, 0.0, 0.0, -1.0, 0.0, 0.0, 1.0, -5.582e-06, 0.0, 1.0, -5.582e-06, 0.0, 1.0, -5.582e-06, -1.926e-06, 0.0, 1.0, -1.926e-06, 0.0, 1.0, -1.926e-06, 0.0, 1.0, -1.0, 0.0, 0.0, -1.0, 0.0, 0.0, -1.0, 0.0, 0.0, -1.0, 0.0, 0.0, -1.0, 0.0, 0.0, -1.0, 0.0, 0.0, 0.0, 0.0, 1.0, 0.0, 0.0, 1.0, 0.0, 0.0, 1.0, 0.0, 0.0, 1.0, 0.0, 0.0, 1.0, 0.0, 0.0, 1.0, 0.0, 1.0, 0.0, 0.0, 1.0, 0.0, 0.0, 1.0, 0.0, 0.0, 1.0, 0.0, 0.0, 1.0, 0.0, 0.0, 1.0, 0.0, 0.0, 1.0, 6.104e-06, 0.0, 1.0, 6.104e-06, 0.0, 1.0, 6.104e-06, 0.0, 1.0, 0.0, 0.0, 1.0, 0.0, 0.0, 1.0, 0.0, -1.0, 8.352e-08, 0.0, -1.0, 8.352e-08, 0.0, -1.0, 8.352e-08, 0.0, 0.0, 0.0, 1.0, 0.0, 0.0, 1.0, 0.0, 0.0, 1.0, 2.215e-06, 0.0, 1.0, 2.215e-06, 0.0, 1.0, 2.215e-06, 0.0, 1.0, 9.438e-07, 0.0, 1.0, 9.438e-07, 0.0, 1.0, 9.438e-07, 0.0, 1.0, 0.0, 1.0, 0.0, 0.0, 1.0, 0.0, 0.0, 1.0, 0.0, 0.0, 0.0, 1.0, 0.0, 0.0, 1.0, 0.0, 0.0, 1.0, 0.0, 0.0, 1.0, 0.0, 0.0, 1.0, 0.0, 0.0, 1.0, -1.0, 0.0, 0.0, -1.0, 0.0, 0.0, -1.0, 0.0, 0.0, -1.0, 0.0, 0.0, -1.0, 0.0, 0.0, -1.0, 0.0, 0.0, 0.0, 0.0, 1.0, 0.0, 0.0, 1.0, 0.0, 0.0, 1.0, 0.0, 1.0, 1.893e-05, 0.0, 1.0, 1.893e-05, 0.0, 1.0, 1.893e-05, 0.0, 1.0, 0.0, 0.0, 1.0, 0.0, 0.0, 1.0, 0.0, 0.0, 1.0, 0.0, 0.0, 1.0, 0.0, 0.0, 1.0, 0.0, 0.0, 1.0, -8.829e-06, 0.0, 1.0, -8.829e-06, 0.0, 1.0, -8.829e-06, 0.0, 1.0, 1.8e-07, 0.0, 1.0, 1.8e-07, 0.0, 1.0, 1.8e-07, 0.0, 0.0, 1.0, 0.0, 0.0, 1.0, 0.0, 0.0, 1.0, 0.0, -1.0, 0.0, 0.0, -1.0, 0.0, 0.0, -1.0, 0.0, 0.0, -1.0, 0.0, 0.0, -1.0, 0.0, 0.0, -1.0, 0.0, 0.0, 1.0, 0.0, 0.0, 1.0, 0.0, 0.0, 1.0, 0.0, -1.0, 8.827e-07, 0.0, -1.0, 8.827e-07, 0.0, -1.0, 8.827e-07, 0.0, -5.203e-07, 0.0, 1.0, -5.203e-07, 0.0, 1.0, -5.203e-07, 0.0, 1.0, 0.0, 1.0, 0.0, 0.0, 1.0, 0.0, 0.0, 1.0, 0.0, -1.0, 0.0, 0.0, -1.0, 0.0, 0.0, -1.0, 0.0, 0.0, -1.0, 0.0, 0.0, -1.0, 0.0, 0.0, -1.0, 0.0, 0.0, -1.0, 2.733e-07, 0.0, -1.0, 2.733e-07, 0.0, -1.0, 2.733e-07, 0.0, -1.0, 0.0, 0.0, -1.0, 0.0, 0.0, -1.0, 0.0, 0.0, -1.0, 0.0, 0.0, -1.0, 0.0, 0.0, -1.0, 0.0, 0.0, 0.0, 1.0, 0.0, 0.0, 1.0, 0.0, 0.0, 1.0, 0.0, 0.0, 1.0, 0.0, 0.0, 1.0, 0.0, 0.0, 1.0, 0.0, 0.0, 1.0, 0.0, 0.0, 1.0, 0.0, 0.0, 1.0, 0.0, 0.0, 1.0, 0.0, 0.0, 1.0, 0.0, 0.0, 1.0, 0.0, 0.0, 1.0, 0.0, 0.0, 1.0, 0.0, 0.0, 1.0, 0.0, 0.0, 1.0, 0.0, 0.0, 1.0, 0.0, 0.0, 1.0, 0.0, -1.0, 0.0, 0.0, -1.0, 0.0, 0.0, -1.0, 0.0, 0.0, -1.0, 0.0, 0.0, -1.0, 0.0, 0.0, -1.0, 0.0, 0.0, -1.0, 0.0, 0.0, -1.0, 0.0, 0.0, -1.0, 0.0, 0.0, 0.0, 1.0, -1.648e-05, 0.0, 1.0, -1.648e-05, 0.0, 1.0, -1.648e-05, 0.0, 1.0, 2.617e-06, 0.0, 1.0, 2.617e-06, 0.0, 1.0, 2.617e-06, 0.0, 1.0, -2.267e-06, 0.0, 1.0, -2.267e-06, 0.0, 1.0, -2.267e-06, 0.0, 1.0, 0.0, 0.0, 1.0, 0.0, 0.0, 1.0, 0.0, 0.0, 1.0, -1.426e-07, 0.0, 1.0, -1.426e-07, 0.0, 1.0, -1.426e-07, 0.0, 1.0, 0.0, 0.0, 1.0, 0.0, 0.0, 1.0, 0.0, 0.0, 1.0, 1.21e-05, 0.0, 1.0, 1.21e-05, 0.0, 1.0, 1.21e-05, 0.0, 1.0, 0.0, 0.0, 1.0, 0.0, 0.0, 1.0, 0.0, 0.0, 1.0, -1.856e-07, 0.0, 1.0, -1.856e-07, 0.0, 1.0, -1.856e-07, 0.0, 1.0, 1.183e-06, 0.0, 1.0, 1.183e-06, 0.0, 1.0, 1.183e-06, 0.0, 1.0, 0.0, 0.0, 1.0, 0.0, 0.0, 1.0, 0.0, 0.0, 1.0, 0.0, 0.0, 1.0, 0.0, 0.0, 1.0, 0.0, 0.0, 1.0, 0.0, 0.0, 1.0, 0.0, 0.0, 1.0, 0.0, 0.0, 1.0, 0.0, 0.0, 1.0, 0.0, 0.0, 1.0, 0.0, 0.0, 1.0, 0.0, 0.0, 1.0, 0.0, 0.0, 1.0, 0.0, 0.0, 1.0, -5.775e-07, 0.0, 1.0, -5.775e-07, 0.0, 1.0, -5.775e-07, 0.0, 1.0, 0.0, 0.0, 1.0, 0.0, 0.0, 1.0, 0.0, 0.0, 1.0, 0.0, 0.0, 1.0, 0.0, 0.0, 1.0, 0.0, 0.0, 1.0, 0.0, 0.0, 1.0, 0.0, 0.0, 1.0, 0.0, 1.0, 0.0, 0.0, 1.0, 0.0, 0.0, 1.0, 0.0, 0.0, 1.0, 0.0, 0.0, 1.0, 0.0, 0.0, 1.0, 0.0, 0.0, 1.0, 0.0, 0.0, 1.0, 0.0, 0.0, 1.0, 0.0, 0.0, 1.0, 0.0, 0.0, 1.0, 0.0, 0.0, 1.0, 0.0, 0.0, 1.0, 0.0, 0.0, 1.0, 0.0, 0.0, 1.0, 0.0, 0.0, 1.0, 0.0, 0.0, 1.0, 0.0, 0.0, 1.0, 0.0, 0.0, 1.0, 0.0, 0.0, 1.0, 0.0, 0.0, 1.0, 0.0, 0.0, 1.0, 0.0, 0.0, 1.0, 0.0, 0.0, 1.0, 0.0, 0.0, 1.0, 0.0, 0.0, 1.0, 0.0, 0.0, 1.0, 0.0, 0.0, 1.0, 0.0, 0.0, 1.0, 0.0, 0.0, 1.0, 0.0, 0.0, 1.0, 0.0, 0.0, 1.0, 0.0, 0.0, 1.0, 0.0, 0.0, 1.0, 0.0, 0.0, 1.0, 0.0, 0.0, 1.0, 0.0, 0.0, -0.1561, 0.0, 0.9877, -0.1561, 0.0, 0.9877, -0.1561, 0.0, 0.9877, -1.0, 0.0, 0.0, -1.0, 0.0, 0.0, -1.0, 0.0, 0.0, -1.0, 0.0, 0.0, -1.0, 0.0, 0.0, -1.0, 0.0, 0.0, -1.0, 0.0, 0.0, -1.0, 0.0, 0.0, -1.0, 0.0, 0.0, -1.0, 0.0, 0.0, -1.0, 0.0, 0.0, -1.0, 0.0, 0.0, -1.0, 0.0, 0.0, -1.0, 0.0, 0.0, -1.0, 0.0, 0.0, -1.0, 0.0, 0.0, -1.0, 0.0, 0.0, -1.0, 0.0, 0.0, -1.0, 0.0, 0.0, -1.0, 0.0, 0.0, -1.0, 0.0, 0.0, -1.0, 0.0, 0.0, -1.0, 0.0, 0.0, -1.0, 0.0, 0.0, -1.0, 0.0, 0.0, -1.0, 0.0, 0.0, -1.0, 0.0, 0.0, -1.0, 0.0, 0.0, -1.0, 0.0, 0.0, -1.0, 0.0, 0.0, -1.0, 0.0, 0.0, -1.0, 0.0, 0.0, -1.0, 0.0, 0.0, -1.0, 0.0, 0.0, -1.0, 0.0, 0.0, -1.0, 0.0, 0.0, -1.0, 0.0, 0.0, -1.0, 0.0, 0.0, -1.0, 0.0, 0.0, -1.0, 0.0, 0.0, -1.0, 0.0, 0.0, -1.0, 0.0, 0.0, -1.0, 0.0, 0.0, -1.0, 0.0, 0.0, -1.0, 0.0, 0.0, -1.0, 0.0, 0.0, -1.0, 0.0, 0.0, -1.0, 0.0, 0.0, -1.0, 0.0, 0.0, -1.0, 0.0, 0.0, -1.0, 0.0, 0.0, -1.0, 0.0, 0.0, -1.0, 0.0, 0.0, -1.0, 0.0, 0.0, -1.0, 0.0, 0.0, -1.0, 0.0, 0.0, -1.0, 0.0, 0.0, -1.0, 0.0, 0.0, -1.0, 0.0, 0.0, -1.0, 0.0, 0.0, 0.1561, 0.0, 0.9877, 0.1561, 0.0, 0.9877, 0.1561, 0.0, 0.9877, -1.0, 0.0, 0.0, -1.0, 0.0, 0.0, -1.0, 0.0, 0.0, -1.0, 0.0, 0.0, -1.0, 0.0, 0.0, -1.0, 0.0, 0.0, -1.0, 0.0, 0.0, -1.0, 0.0, 0.0, -1.0, 0.0, 0.0, -1.0, 0.0, 0.0, -1.0, 0.0, 0.0, -1.0, 0.0, 0.0, 0.4543, 0.0, 0.8908, 0.4543, 0.0, 0.8908, 0.4543, 0.0, 0.8908, -1.0, 0.0, 0.0, -1.0, 0.0, 0.0, -1.0, 0.0, 0.0, -1.0, 0.0, 0.0, -1.0, 0.0, 0.0, -1.0, 0.0, 0.0, -1.0, 0.0, 0.0, -1.0, 0.0, 0.0, -1.0, 0.0, 0.0, -1.0, 0.0, 0.0, -1.0, 0.0, 0.0, -1.0, 0.0, 0.0, -1.0, 0.0, 0.0, -1.0, 0.0, 0.0, -1.0, 0.0, 0.0, -1.0, 0.0, 0.0, -1.0, 0.0, 0.0, -1.0, 0.0, 0.0, 0.7071, 0.0, 0.7071, 0.7071, 0.0, 0.7071, 0.7071, 0.0, 0.7071, 0.0, 0.0, 1.0, 0.0, 0.0, 1.0, 0.0, 0.0, 1.0, 0.0, 0.0, -1.0, 0.0, 0.0, -1.0, 0.0, 0.0, -1.0, 0.8908, 0.0, 0.4543, 0.8908, 0.0, 0.4543, 0.8908, 0.0, 0.4543, 0.9877, 0.0, -0.1561, 0.9877, 0.0, -0.1561, 0.9877, 0.0, -0.1561, 0.9877, 0.0, 0.1561, 0.9877, 0.0, 0.1561, 0.9877, 0.0, 0.1561, 0.8908, 0.0, -0.4543, 0.8908, 0.0, -0.4543, 0.8908, 0.0, -0.4543, -0.8908, 0.0, 0.4543, -0.8908, 0.0, 0.4543, -0.8908, 0.0, 0.4543, 0.4543, 0.0, -0.8908, 0.4543, 0.0, -0.8908, 0.4543, 0.0, -0.8908, 0.1561, 0.0, -0.9877, 0.1561, 0.0, -0.9877, 0.1561, 0.0, -0.9877, -0.4543, 0.0, 0.8908, -0.4543, 0.0, 0.8908, -0.4543, 0.0, 0.8908, -0.1561, 0.0, -0.9877, -0.1561, 0.0, -0.9877, -0.1561, 0.0, -0.9877, -1.0, 0.0, 0.0, -1.0, 0.0, 0.0, -1.0, 0.0, 0.0, -1.0, 0.0, 0.0, -1.0, 0.0, 0.0, -1.0, 0.0, 0.0, -0.1561, 0.0, 0.9877, -0.1561, 0.0, 0.9877, -0.1561, 0.0, 0.9877, -0.4543, 0.0, -0.8908, -0.4543, 0.0, -0.8908, -0.4543, 0.0, -0.8908, -0.4543, 0.0, -0.8908, -0.4543, 0.0, -0.8908, -0.4543, 0.0, -0.8908, 0.9877, 0.0, 0.1561, 0.9877, 0.0, 0.1561, 0.9877, 0.0, 0.1561, -0.7071, 0.0, -0.7071, -0.7071, 0.0, -0.7071, -0.7071, 0.0, -0.7071, 0.9877, 0.0, -0.1561, 0.9877, 0.0, -0.1561, 0.9877, 0.0, -0.1561, 0.8908, 0.0, -0.4543, 0.8908, 0.0, -0.4543, 0.8908, 0.0, -0.4543, 0.7071, 0.0, -0.7071, 0.7071, 0.0, -0.7071, 0.7071, 0.0, -0.7071, 0.4543, 0.0, -0.8908, 0.4543, 0.0, -0.8908, 0.4543, 0.0, -0.8908, 0.1561, 0.0, -0.9877, 0.1561, 0.0, -0.9877, 0.1561, 0.0, -0.9877, -0.1561, 0.0, -0.9877, -0.1561, 0.0, -0.9877, -0.1561, 0.0, -0.9877, -0.4543, 0.0, -0.8908, -0.4543, 0.0, -0.8908, -0.4543, 0.0, -0.8908, -0.4543, 0.0, -0.8908, -0.4543, 0.0, -0.8908, -0.4543, 0.0, -0.8908, -0.7071, 0.0, -0.7071, -0.7071, 0.0, -0.7071, -0.7071, 0.0, -0.7071, -0.7071, 0.0, -0.7071, -0.7071, 0.0, -0.7071, -0.7071, 0.0, -0.7071, -0.8908, 0.0, -0.4543, -0.8908, 0.0, -0.4543, -0.8908, 0.0, -0.4543, -0.8908, 0.0, -0.4543, -0.8908, 0.0, -0.4543, -0.8908, 0.0, -0.4543, -0.9877, 0.0, -0.1561, -0.9877, 0.0, -0.1561, -0.9877, 0.0, -0.1561, 0.1561, 0.0, 0.9877, 0.1561, 0.0, 0.9877, 0.1561, 0.0, 0.9877, 0.4543, 0.0, 0.8908, 0.4543, 0.0, 0.8908, 0.4543, 0.0, 0.8908, 0.7071, 0.0, 0.7071, 0.7071, 0.0, 0.7071, 0.7071, 0.0, 0.7071, 0.8908, 0.0, 0.4543, 0.8908, 0.0, 0.4543, 0.8908, 0.0, 0.4543, -0.8908, 0.0, 0.4543, -0.8908, 0.0, 0.4543, -0.8908, 0.0, 0.4543, 0.0, 0.0, 1.0, 0.0, 0.0, 1.0, 0.0, 0.0, 1.0, 0.0, 0.0, 1.0, 0.0, 0.0, 1.0, 0.0, 0.0, 1.0, -0.7071, 0.0, 0.7071, -0.7071, 0.0, 0.7071, -0.7071, 0.0, 0.7071, -0.7071, 0.0, 0.7071, -0.7071, 0.0, 0.7071, -0.7071, 0.0, 0.7071, -0.4543, 0.0, 0.8908, -0.4543, 0.0, 0.8908, -0.4543, 0.0, 0.8908, 1.0, 0.0, 0.0, 1.0, 0.0, 0.0, 1.0, 0.0, 0.0, 1.0, 0.0, 0.0, 1.0, 0.0, 0.0, 1.0, 0.0, 0.0, 0.0, 0.0, 1.0, 0.0, 0.0, 1.0, 0.0, 0.0, 1.0, 0.0, 0.0, -1.0, 0.0, 0.0, -1.0, 0.0, 0.0, -1.0, 1.0, 0.0, 0.0, 1.0, 0.0, 0.0, 1.0, 0.0, 0.0, 1.0, 0.0, 0.0, 1.0, 0.0, 0.0, 1.0, 0.0, 0.0, 0.9877, 0.0, -0.1561, 0.9877, 0.0, -0.1561, 0.9877, 0.0, -0.1561, 0.8908, 0.0, -0.4543, 0.8908, 0.0, -0.4543, 0.8908, 0.0, -0.4543, 0.0, 0.0, -1.0, 0.0, 0.0, -1.0, 0.0, 0.0, -1.0, 0.0, 0.0, -1.0, 0.0, 0.0, -1.0, 0.0, 0.0, -1.0, 0.7071, 0.0, -0.7071, 0.7071, 0.0, -0.7071, 0.7071, 0.0, -0.7071, 0.4543, 0.0, -0.8908, 0.4543, 0.0, -0.8908, 0.4543, 0.0, -0.8908, 0.1561, 0.0, -0.9877, 0.1561, 0.0, -0.9877, 0.1561, 0.0, -0.9877, -0.1561, 0.0, -0.9877, -0.1561, 0.0, -0.9877, -0.1561, 0.0, -0.9877, 0.0, 1.0, 0.0, 0.0, 1.0, 0.0, 0.0, 1.0, 0.0, 0.0, 1.0, 0.0, 0.0, 1.0, 0.0, 0.0, 1.0, 0.0, 0.0, 1.0, 3.402e-06, 0.0, 1.0, 3.402e-06, 0.0, 1.0, 3.402e-06, 0.0, 1.0, -4.698e-06, 0.0, 1.0, -4.698e-06, 0.0, 1.0, -4.698e-06, 0.0, 1.0, 0.0, 0.0, 1.0, 0.0, 0.0, 1.0, 0.0, 0.0, 1.0, 0.0, 0.0, 1.0, 0.0, 0.0, 1.0, 0.0, 0.0, 1.0, 2.921e-05, 0.0, 1.0, 2.921e-05, 0.0, 1.0, 2.921e-05, -0.9877, 0.0, -0.1561, -0.9877, 0.0, -0.1561, -0.9877, 0.0, -0.1561, -0.9877, 0.0, 0.1561, -0.9877, 0.0, 0.1561, -0.9877, 0.0, 0.1561, -0.9877, 0.0, 0.1561, -0.9877, 0.0, 0.1561, -0.9877, 0.0, 0.1561, 0.0, 1.0, 0.0, 0.0, 1.0, 0.0, 0.0, 1.0, 0.0, 0.0, 1.0, 0.0, 0.0, 1.0, 0.0, 0.0, 1.0, 0.0, 0.0, 1.0, 6.805e-06, 0.0, 1.0, 6.805e-06, 0.0, 1.0, 6.805e-06, 0.0, 1.0, 9.395e-06, 0.0, 1.0, 9.395e-06, 0.0, 1.0, 9.395e-06, 0.0, 1.0, 0.0, 0.0, 1.0, 0.0, 0.0, 1.0, 0.0, 0.0, 1.0, -2.787e-05, 0.0, 1.0, -2.787e-05, 0.0, 1.0, -2.787e-05, 0.0, 1.0, 0.0, 0.0, 1.0, 0.0, 0.0, 1.0, 0.0, 0.0, 1.0, 0.0, 0.0, 1.0, 0.0, 0.0, 1.0, 0.0, 0.0, 1.0, -1.393e-05, 0.0, 1.0, -1.393e-05, 0.0, 1.0, -1.393e-05, 0.0, 1.0, 7.303e-06, 0.0, 1.0, 7.303e-06, 0.0, 1.0, 7.303e-06, 0.0, 1.0, 0.0, 0.0, 1.0, 0.0, 0.0, 1.0, 0.0, 0.0, 1.0, 3.414e-06, 0.0, 1.0, 3.414e-06, 0.0, 1.0, 3.414e-06, 0.0, 1.0, -2.701e-06, 0.0, 1.0, -2.701e-06, 0.0, 1.0, -2.701e-06, 0.0, 1.0, -6.92e-06, 0.0, 1.0, -6.92e-06, 0.0, 1.0, -6.92e-06, 0.0, 1.0, 4.147e-06, 0.0, 1.0, 4.147e-06, 0.0, 1.0, 4.147e-06, 0.0, 1.0, 0.0, 0.0, 1.0, 0.0, 0.0, 1.0, 0.0, 0.0, 1.0, 0.0, 0.0, 1.0, 0.0, 0.0, 1.0, 0.0, 0.0, 1.0, 0.0, 0.0, 1.0, 0.0, 0.0, 1.0, 0.0, 0.0, 1.0, 0.0, 0.0, 1.0, 0.0, 0.0, 1.0, 0.0, 0.0, 1.0, 0.0, 0.0, 1.0, 0.0, 0.0, 1.0, 0.0, 0.0, 1.0, 0.0, 0.0, 1.0, 0.0, 0.0, 1.0, 0.0, 0.0, 1.0, 0.0, 0.0, 1.0, 0.0, 0.0, 1.0, 0.0, 0.0, 1.0, 6.827e-06, 0.0, 1.0, 6.827e-06, 0.0, 1.0, 6.827e-06, 0.0, 1.0, -5.402e-06, 0.0, 1.0, -5.402e-06, 0.0, 1.0, -5.402e-06, 0.0, 1.0, 4.613e-06, 0.0, 1.0, 4.613e-06, 0.0, 1.0, 4.613e-06, 0.0, 1.0, 0.0, 0.0, 1.0, 0.0, 0.0, 1.0, 0.0, 0.0, 1.0, -3.953e-06, 0.0, 1.0, -3.953e-06, 0.0, 1.0, -3.953e-06, 0.0, 1.0, 3.953e-06, 0.0, 1.0, 3.953e-06, 0.0, 1.0, 3.953e-06, 0.0, 1.0, 0.0, 0.0, 1.0, 0.0, 0.0, 1.0, 0.0, 0.9877, 0.0, 0.1561, 0.9877, 0.0, 0.1561, 0.9877, 0.0, 0.1561, -0.8908, 0.0, 0.4544, -0.8908, 0.0, 0.4544, -0.8908, 0.0, 0.4544, 0.9877, 0.0, -0.1561, 0.9877, 0.0, -0.1561, 0.9877, 0.0, -0.1561, 0.8908, 0.0, -0.4543, 0.8908, 0.0, -0.4543, 0.8908, 0.0, -0.4543, 0.7071, 0.0, -0.7071, 0.7071, 0.0, -0.7071, 0.7071, 0.0, -0.7071, 0.7071, 0.0, -0.7071, 0.7071, 0.0, -0.7071, 0.7071, 0.0, -0.7071, 0.4543, 0.0, -0.8908, 0.4543, 0.0, -0.8908, 0.4543, 0.0, -0.8908, 0.1561, 0.0, -0.9877, 0.1561, 0.0, -0.9877, 0.1561, 0.0, -0.9877, -0.1561, 0.0, -0.9877, -0.1561, 0.0, -0.9877, -0.1561, 0.0, -0.9877, -0.7071, 0.0, -0.7071, -0.7071, 0.0, -0.7071, -0.7071, 0.0, -0.7071, -0.8908, 0.0, -0.4544, -0.8908, 0.0, -0.4544, -0.8908, 0.0, -0.4544, -0.8908, 0.0, -0.4544, -0.8908, 0.0, -0.4544, -0.8908, 0.0, -0.4544, -0.9877, 0.0, -0.1561, -0.9877, 0.0, -0.1561, -0.9877, 0.0, -0.1561, -0.9877, 0.0, -0.1561, -0.9877, 0.0, -0.1561, -0.9877, 0.0, -0.1561, -0.9877, 0.0, 0.1561, -0.9877, 0.0, 0.1561, -0.9877, 0.0, 0.1561, -0.9877, 0.0, 0.1561, -0.9877, 0.0, 0.1561, -0.9877, 0.0, 0.1561, 0.1561, 0.0, 0.9877, 0.1561, 0.0, 0.9877, 0.1561, 0.0, 0.9877, 0.1561, 0.0, 0.9877, 0.1561, 0.0, 0.9877, 0.1561, 0.0, 0.9877, 0.4543, 0.0, 0.8908, 0.4543, 0.0, 0.8908, 0.4543, 0.0, 0.8908, 0.4543, 0.0, 0.8908, 0.4543, 0.0, 0.8908, 0.4543, 0.0, 0.8908, 0.7071, 0.0, 0.7071, 0.7071, 0.0, 0.7071, 0.7071, 0.0, 0.7071, 0.7071, 0.0, 0.7071, 0.7071, 0.0, 0.7071, 0.7071, 0.0, 0.7071, 0.8908, 0.0, 0.4543, 0.8908, 0.0, 0.4543, 0.8908, 0.0, 0.4543, 0.8908, 0.0, 0.4543, 0.8908, 0.0, 0.4543, 0.8908, 0.0, 0.4543, 0.9877, 0.0, 0.1561, 0.9877, 0.0, 0.1561, 0.9877, 0.0, 0.1561, -0.8908, 0.0, 0.4544, -0.8908, 0.0, 0.4544, -0.8908, 0.0, 0.4544, -0.7071, 0.0, 0.7071, -0.7071, 0.0, 0.7071, -0.7071, 0.0, 0.7071, -0.7071, 0.0, 0.7071, -0.7071, 0.0, 0.7071, -0.7071, 0.0, 0.7071, -0.4543, 0.0, 0.8908, -0.4543, 0.0, 0.8908, -0.4543, 0.0, 0.8908, -0.4543, 0.0, 0.8908, -0.4543, 0.0, 0.8908, -0.4543, 0.0, 0.8908, -0.1561, 0.0, 0.9877, -0.1561, 0.0, 0.9877, -0.1561, 0.0, 0.9877, -0.1561, 0.0, 0.9877, -0.1561, 0.0, 0.9877, -0.1561, 0.0, 0.9877, 0.0, 1.0, 0.0, 0.0, 1.0, 0.0, 0.0, 1.0, 0.0, 0.0, 1.0, 0.0, 0.0, 1.0, 0.0, 0.0, 1.0, 0.0, 0.0, -1.0, 0.0, 0.0, -1.0, 0.0, 0.0, -1.0, 0.0, 0.0, -1.0, 0.0, 0.0, -1.0, 0.0, 0.0, -1.0, 0.0, 0.0, 1.0, 0.0, 0.0, 1.0, 0.0, 0.0, 1.0, 0.0, 0.0, 1.0, 0.0, 0.0, 1.0, 0.0, 0.0, 1.0, 0.0, 0.0, 0.0, -1.0, 0.0, 0.0, -1.0, 0.0, 0.0, -1.0, 0.0, 0.0, -1.0, 0.0, 0.0, -1.0, 0.0, 0.0, -1.0, 0.0, 0.0, 1.0, 0.0, 0.0, 1.0, 0.0, 0.0, 1.0, 0.0, 0.0, 1.0, 0.0, 0.0, 1.0, 0.0, 0.0, 1.0, 0.0, 0.0, -1.0, 0.0, 0.0, -1.0, 0.0, 0.0, -1.0, 0.0, 0.0, -1.0, 0.0, 0.0, -1.0, 0.0, 0.0, -1.0, 0.0, 0.0, -1.0, 0.0, 0.0, -1.0, 0.0, 0.0, -1.0, 0.0, 0.0, -1.0, 0.0, 0.0, -1.0, 0.0, 0.0, -1.0, 0.0, 0.0, -1.0, 0.0, 0.0, -1.0, 0.0, 0.0, -1.0, 0.0, 0.0, -1.0, 0.0, 0.0, -1.0, 0.0, 0.0, -1.0, 0.0, -1.0, 0.0, 0.0, -1.0, 0.0, 0.0, -1.0, 0.0, 0.0, -1.0, 0.0, 0.0, -1.0, 0.0, 0.0, -1.0, 0.0, 0.0, 1.0, 0.0, 0.0, 1.0, 0.0, 0.0, 1.0, 0.0, 0.0, 1.0, 0.0, 0.0, 1.0, 0.0, 0.0, 1.0, 0.0, 0.0, 1.0, 0.0, 0.0, 1.0, 0.0, 0.0, 1.0, 0.0, 0.0, 0.0, 1.0, 0.0, 0.0, 1.0, 0.0, 0.0, 1.0, 0.0, 0.0, 1.0, 0.0, 0.0, 1.0, 0.0, 0.0, 1.0, 0.0, -1.0, 0.0, 0.0, -1.0, 0.0, 0.0, -1.0, 0.0, 0.0, -1.0, 0.0, 0.0, -1.0, 0.0, 0.0, -1.0, 0.0, 0.0, 1.0, 0.0, 0.0, 1.0, 0.0, 0.0, 1.0, 0.0, 0.0, 1.0, 0.0, 0.0, 1.0, 0.0, 0.0, 1.0, 0.0, 0.0, -1.0, 0.0, 0.0, -1.0, 0.0, 0.0, -1.0, 0.0, 0.0, -1.0, 0.0, 0.0, -1.0, 0.0, 0.0, -1.0, 0.0, 0.0, 1.0, 0.0, 0.0, 1.0, 0.0, 0.0, 1.0, 0.0, 0.0, 1.0, 0.0, 0.0, 1.0, 0.0, 0.0, 1.0, 0.0, 0.0, -1.0, 0.0, 0.0, -1.0, 0.0, 0.0, -1.0, 0.0, 0.0, -1.0, 0.0, 0.0, -1.0, 0.0, 0.0, -1.0, 0.0, 0.0, 1.0, 0.0, 0.0, 1.0, 0.0, 0.0, 1.0, 0.0, 0.0, 1.0, 0.0, 0.0, 1.0, 0.0, 0.0, 1.0, 0.0, 0.0, 0.0, -1.0, 0.0, 0.0, -1.0, 0.0, 0.0, -1.0, 0.0, 0.0, -1.0, 0.0, 0.0, -1.0, 0.0, 0.0, -1.0, 0.0, 0.0, -1.0, 0.0, 0.0, -1.0, 0.0, 0.0, -1.0, 0.0, 0.0, -1.0, 0.0, 0.0, -1.0, 0.0, 0.0, -1.0, 0.0, 0.0, -1.0, 0.0, 0.0, -1.0, 0.0, 0.0, -1.0, 0.0, 0.0, -1.0, 0.0, 0.0, -1.0, 0.0, 0.0, -1.0, 0.0, 0.0, -1.0, 0.0, 0.0, -1.0, 0.0, 0.0, -1.0, 0.0, 0.0, -1.0, 0.0, 0.0, -1.0, 0.0, 0.0, -1.0, 0.0, 0.0, -1.0, 0.0, 0.0, -1.0, 0.0, 0.0, -1.0, 0.0, 0.0, -1.0, 0.0, 0.0, -1.0, 0.0, 0.0, -1.0, 0.0, 0.0, -1.0, 0.0, 0.0, -1.0, 0.0, 0.0, -1.0, 0.0, 0.0, -1.0, 0.0, 0.0, -1.0, 0.0, 0.0, -1.0, 0.0, -1.0, 0.0, 0.0, -1.0, 0.0, 0.0, -1.0, 0.0, 0.0, -1.0, 0.0, 0.0, -1.0, 0.0, 0.0, -1.0, 0.0, 0.0, -1.0, 0.0, 0.0, -1.0, 0.0, 0.0, -1.0, 0.0, 0.0, -1.0, 0.0, 0.0, -1.0, 0.0, 0.0, -1.0, 0.0, 0.0, -1.0, 0.0, 0.0, -1.0, 0.0, 0.0, -1.0, 0.0, 0.0, -1.0, 0.0, 0.0, -1.0, 0.0, 0.0, -1.0, 0.0, 0.0, 0.0, 1.0, 0.0, 0.0, 1.0, 0.0, 0.0, 1.0, 0.0, 0.0, 1.0, 0.0, 0.0, 1.0, 0.0, 0.0, 1.0, 0.0, -1.0, 0.0, 0.0, -1.0, 0.0, 0.0, -1.0, 0.0, 0.0, -1.0, 0.0, 0.0, -1.0, 0.0, 0.0, -1.0, 0.0, 0.0, 0.0, 1.0, 0.0, 0.0, 1.0, 0.0, 0.0, 1.0, 0.0, 0.0, 1.0, 0.0, 0.0, 1.0, 0.0, 0.0, 1.0, 0.0, 0.0, 1.0, 0.0, 0.0, 1.0, 0.0, 0.0, 1.0, 0.0, 0.0, 1.0, 0.0, 0.0, 1.0, 0.0, 0.0, 1.0, 0.0, 0.0, 1.0, 0.0, 0.0, 1.0, 0.0, 0.0, 1.0, 0.0, 0.0, 1.0, 0.0, 0.0, 1.0, 0.0, 0.0, 1.0, 0.0, -1.0, 0.0, 0.0, -1.0, 0.0, 0.0, -1.0, 0.0, 0.0, -1.0, 0.0, 0.0, -1.0, 0.0, 0.0, -1.0, 0.0, 0.0, -1.0, 0.0, 0.0, -1.0, 0.0, 0.0, -1.0, 0.0, 0.0, -1.0, 0.0, 0.0, -1.0, 0.0, 0.0, -1.0, 0.0, 0.0, 1.0, 0.0, 0.0, 1.0, 0.0, 0.0, 1.0, 0.0, 0.0, 1.0, 0.0, 0.0, 1.0, 0.0, 0.0, 1.0, 0.0, 0.0, 0.0, 1.0, 0.0, 0.0, 1.0, 0.0, 0.0, 1.0, 0.0, 0.0, 1.0, 0.0, 0.0, 1.0, 0.0, 0.0, 1.0, 0.0, 0.0, -1.0, 0.0, 0.0, -1.0, 0.0, 0.0, -1.0, 0.0, 0.0, -1.0, 0.0, 0.0, -1.0, 0.0, 0.0, -1.0, 0.0, 1.0, 0.0, 0.0, 1.0, 0.0, 0.0, 1.0, 0.0, 0.0, 1.0, 0.0, 0.0, 1.0, 0.0, 0.0, 1.0, 0.0, 0.0, 0.0, 1.0, 0.0, 0.0, 1.0, 0.0, 0.0, 1.0, 0.0, 0.0, 1.0, 0.0, 0.0, 1.0, 0.0, 0.0, 1.0, 0.0, 0.0, -1.0, 0.0, 0.0, -1.0, 0.0, 0.0, -1.0, 0.0, 0.0, -1.0, 0.0, 0.0, -1.0, 0.0, 0.0, -1.0, 0.0, 1.0, 0.0, 0.0, 1.0, 0.0, 0.0, 1.0, 0.0, 0.0, 1.0, 0.0, 0.0, 1.0, 0.0, 0.0, 1.0, 0.0, 0.0, 0.0, -1.0, 0.0, 0.0, -1.0, 0.0, 0.0, -1.0, 0.0, 0.0, -1.0, 0.0, 0.0, -1.0, 0.0, 0.0, -1.0, 0.0, 0.0, 1.0, 0.0, 0.0, 1.0, 0.0, 0.0, 1.0, 0.0, 0.0, 1.0, 0.0, 0.0, 1.0, 0.0, 0.0, 1.0, 0.0, 1.0, 0.0, 0.0, 1.0, 0.0, 0.0, 1.0, 0.0, 0.0, 1.0, 0.0, 0.0, 1.0, 0.0, 0.0, 1.0, 0.0, 0.0, 0.0, -1.0, 0.0, 0.0, -1.0, 0.0, 0.0, -1.0, 0.0, 0.0, -1.0, 0.0, 0.0, -1.0, 0.0, 0.0, -1.0, 0.0, 1.0, 0.0, 0.0, 1.0, 0.0, 0.0, 1.0, 0.0, 0.0, 1.0, 0.0, 0.0, 1.0, 0.0, 0.0, 1.0, 0.0, 0.0, 0.0, 1.0, 0.0, 0.0, 1.0, 0.0, 0.0, 1.0, 0.0, 0.0, 1.0, 0.0, 0.0, 1.0, 0.0, 0.0, 1.0, 0.0, 0.0, 1.0, 0.0, 0.0, 1.0, 0.0, 0.0, 1.0, 0.0, 0.0, 1.0, 0.0, 0.0, 1.0, 0.0, 0.0, 1.0, 0.0, 1.0, 0.0, 0.0, 1.0, 0.0, 0.0, 1.0, 0.0, 0.0, 1.0, 0.0, 0.0, 1.0, 0.0, 0.0, 1.0, 0.0, 0.0, 0.0, 1.0, 0.0, 0.0, 1.0, 0.0, 0.0, 1.0, 0.0, 0.0, 1.0, 0.0, 0.0, 1.0, 0.0, 0.0, 1.0, 0.0, -1.0, 0.0, 0.0, -1.0, 0.0, 0.0, -1.0, 0.0, 0.0, -1.0, 0.0, 0.0, -1.0, 0.0, 0.0, -1.0, 0.0, 0.0, -1.0, 0.0, 0.0, -1.0, 0.0, 0.0, -1.0, 0.0, 0.0, -1.0, 0.0, 0.0, -1.0, 0.0, 0.0, -1.0, 0.0, 0.0, -1.0, 0.0, 0.0, -1.0, 0.0, 0.0, -1.0, 0.0, 0.0, -1.0, 0.0, 0.0, -1.0, 0.0, 0.0, -1.0, 0.0, 0.0, 0.0, 1.0, 0.0, 0.0, 1.0, 0.0, 0.0, 1.0, 0.0, 0.0, 1.0, 0.0, 0.0, 1.0, 0.0, 0.0, 1.0, 0.0, 0.0, 1.0, 0.0, 0.0, 1.0, 0.0, 0.0, 1.0, 0.0, 0.0, 1.0, 0.0, 0.0, 1.0, 0.0, 0.0, 1.0, 0.0, -1.0, 0.0, 0.0, -1.0, 0.0, 0.0, -1.0, 0.0, 0.0, -1.0, 0.0, 0.0, -1.0, 0.0, 0.0, -1.0, 0.0, 0.0, 0.0, 1.0, 0.0, 0.0, 1.0, 0.0, 0.0, 1.0, 0.0, 0.0, 1.0, 0.0, 0.0, 1.0, 0.0, 0.0, 1.0, 0.0, 0.0, 1.0, 0.0, 0.0, 1.0, 0.0, 0.0, 1.0, 0.0, 0.0, 1.0, 0.0, 0.0, 1.0, 0.0, 0.0, 1.0, 0.0, 1.0, 0.0, 0.0, 1.0, 0.0, 0.0, 1.0, 0.0, 0.0, 1.0, 0.0, 0.0, 1.0, 0.0, 0.0, 1.0, 0.0, 0.0, 1.0, 0.0, 0.0, 1.0, 0.0, 0.0, 1.0, 0.0, 0.0, 1.0, 0.0, 0.0, 1.0, 0.0, 0.0, 1.0, 0.0, 0.0, 0.0, 1.0, 0.0, 0.0, 1.0, 0.0, 0.0, 1.0, 0.0, 0.0, 1.0, 0.0, 0.0, 1.0, 0.0, 0.0, 1.0, 0.0, 1.0, 0.0, 0.0, 1.0, 0.0, 0.0, 1.0, 0.0, 0.0, 1.0, 0.0, 0.0, 1.0, 0.0, 0.0, 1.0, 0.0, 0.0, 0.0, 1.0, 0.0, 0.0, 1.0, 0.0, 0.0, 1.0, 0.0, 0.0, 1.0, 0.0, 0.0, 1.0, 0.0, 0.0, 1.0, 0.0, 1.0, 0.0, 0.0, 1.0, 0.0, 0.0, 1.0, 0.0, 0.0, 1.0, 0.0, 0.0, 1.0, 0.0, 0.0, 1.0, 0.0, 0.0, 0.0, -1.0, 0.0, 0.0, -1.0, 0.0, 0.0, -1.0, 0.0, 0.0, -1.0, 0.0, 0.0, -1.0, 0.0, 0.0, -1.0, 0.0, -1.0, 0.0, 0.0, -1.0, 0.0, 0.0, -1.0, 0.0, 0.0, -1.0, 0.0, 0.0, -1.0, 0.0, 0.0, -1.0, 0.0, 0.0, 0.0, 1.0, 0.0, 0.0, 1.0, 0.0, 0.0, 1.0, 0.0, 0.0, 1.0, 0.0, 0.0, 1.0, 0.0, 0.0, 1.0, 0.0, 0.0, 1.0, 0.0, 0.0, 1.0, 0.0, 0.0, 1.0, 0.0, 0.0, 1.0, 0.0, 0.0, 1.0, 0.0, 0.0, 1.0, 0.0, 0.0, -1.0, 0.0, 0.0, -1.0, 0.0, 0.0, -1.0, 0.0, 0.0, -1.0, 0.0, 0.0, -1.0, 0.0, 0.0, -1.0, 0.0, 0.0, -1.0, 0.0, 0.0, -1.0, 0.0, 0.0, -1.0, 0.0, 0.0, -1.0, 0.0, 0.0, -1.0, 0.0, 0.0, -1.0, 0.0, -1.0, 0.0, 0.0, -1.0, 0.0, 0.0, -1.0, 0.0, 0.0, -1.0, 0.0, 0.0, -1.0, 0.0, 0.0, -1.0, 0.0, 0.0, 0.0, -1.0, 0.0, 0.0, -1.0, 0.0, 0.0, -1.0, 0.0, 0.0, -1.0, 0.0, 0.0, -1.0, 0.0, 0.0, -1.0, 0.0, 1.0, 0.0, 0.0, 1.0, 0.0, 0.0, 1.0, 0.0, 0.0, -1.0, 0.0, 0.0, -1.0, 0.0, 0.0, -1.0, 0.0, 0.0, -1.0, 0.0, 0.0, -1.0, 0.0, 0.0, -1.0, 0.0, 0.0, 1.0, 0.0, 0.0, 1.0, 0.0, 0.0, 1.0, 0.0, 0.0, 1.0, 0.0, 0.0, 1.0, 0.0, 0.0, 1.0, 0.0, 0.0, 1.0, 0.0, 0.0, 1.0, 0.0, 0.0, 1.0, 0.0, 0.0, 1.0, 0.0, 0.0, 1.0, 0.0, 0.0, 1.0, 0.0, 0.0, -1.0, 0.0, 0.0, -1.0, 0.0, 0.0, -1.0, 0.0, 0.0, -1.0, 0.0, 0.0, -1.0, 0.0, 0.0, -1.0, 0.0, 0.0, 1.0, 0.0, 0.0, 1.0, 0.0, 0.0, 1.0, 0.0, 0.0, 1.0, 0.0, 0.0, 1.0, 0.0, 0.0, 1.0, 0.0, 0.0, 0.0, -1.0, 0.0, 0.0, -1.0, 0.0, 0.0, -1.0, 0.0, 0.0, -1.0, 0.0, 0.0, -1.0, 0.0, 0.0, -1.0, 0.0, 0.0, -1.0, 0.0, 0.0, -1.0, 0.0, 0.0, -1.0, 0.0, 0.0, -1.0, 0.0, 0.0, -1.0, 0.0, 0.0, -1.0, 0.0, -1.0, 0.0, 0.0, -1.0, 0.0, 0.0, -1.0, 0.0, 0.0, -1.0, 0.0, 0.0, -1.0, 0.0, 0.0, -1.0, 0.0, 0.0, 1.0, 0.0, 0.0, 1.0, 0.0, 0.0, 1.0, 0.0, 0.0, 1.0, 0.0, 0.0, 1.0, 0.0, 0.0, 1.0, 0.0, 0.0, -1.0, 0.0, 0.0, -1.0, 0.0, 0.0, -1.0, 0.0, 0.0, -1.0, 0.0, 0.0, -1.0, 0.0, 0.0, -1.0, 0.0, 0.454, 0.891, 0.0, 0.454, 0.891, 0.0, 0.454, 0.891, 0.0, 0.0, -1.0, 0.0, 0.0, -1.0, 0.0, 0.0, -1.0, 0.0, 0.0, 0.0, -1.0, 0.0, 0.0, -1.0, 0.0, 0.0, -1.0, 0.0, 0.0, -1.0, 0.0, 0.0, -1.0, 0.0, 0.0, -1.0, 0.0, 0.0, -1.0, 0.0, 0.0, -1.0, 0.0, 0.0, -1.0, 0.0, 0.0, -1.0, 0.0, 0.0, -1.0, 0.0, 0.0, -1.0, 0.0, -1.0, 0.0, 0.0, -1.0, 0.0, 0.0, -1.0, 0.0, 0.0, -1.0, 0.0, 0.0, -1.0, 0.0, 0.0, -1.0, 0.0, 0.0, 1.0, 0.0, 0.0, 1.0, 0.0, 0.0, 1.0, 0.0, 0.0, 0.0, -1.0, 0.0, 0.0, -1.0, 0.0, 0.0, -1.0, -0.1564, 0.9877, 0.0, -0.1564, 0.9877, 0.0, -0.1564, 0.9877, 0.0, -0.4541, 0.8909, 0.0, -0.4541, 0.8909, 0.0, -0.4541, 0.8909, 0.0, -0.707, -0.7073, 0.0, -0.707, -0.7073, 0.0, -0.707, -0.7073, 0.0, 0.1564, -0.9877, 0.0, 0.1564, -0.9877, 0.0, 0.1564, -0.9877, 0.0, 0.1564, -0.9877, 0.0, 0.1564, -0.9877, 0.0, 0.1564, -0.9877, 0.0, -0.1564, -0.9877, 0.0, -0.1564, -0.9877, 0.0, -0.1564, -0.9877, 0.0, -0.4541, -0.8909, 0.0, -0.4541, -0.8909, 0.0, -0.4541, -0.8909, 0.0, -0.4541, -0.8909, 0.0, -0.4541, -0.8909, 0.0, -0.4541, -0.8909, 0.0, -0.7071, 0.7071, 0.0, -0.7071, 0.7071, 0.0, -0.7071, 0.7071, 0.0, -0.4541, 0.8909, 0.0, -0.4541, 0.8909, 0.0, -0.4541, 0.8909, 0.0, -0.1564, -0.9877, 0.0, -0.1564, -0.9877, 0.0, -0.1564, -0.9877, 0.0, 0.0, 0.0, -1.0, 0.0, 0.0, -1.0, 0.0, 0.0, -1.0, 0.0, 1.0, 0.0, 0.0, 1.0, 0.0, 0.0, 1.0, 0.0, 0.454, 0.891, 0.0, 0.454, 0.891, 0.0, 0.454, 0.891, 0.0, 0.0, 0.0, 1.0, 0.0, 0.0, 1.0, 0.0, 0.0, 1.0, -8.495e-06, 0.0, 1.0, -8.495e-06, 0.0, 1.0, -8.495e-06, 0.0, 1.0, -2.929e-06, 0.0, 1.0, -2.929e-06, 0.0, 1.0, -2.929e-06, 0.0, 1.0, 0.0, 1.0, 0.0, 0.0, 1.0, 0.0, 0.0, 1.0, 0.0, 0.7073, 0.707, 0.0, 0.7073, 0.707, 0.0, 0.7073, 0.707, 0.0, 0.0, 0.0, 1.0, 0.0, 0.0, 1.0, 0.0, 0.0, 1.0, 0.0, 1.0, 0.0, 0.0, 1.0, 0.0, 0.0, 1.0, 0.0, -1.436e-06, 0.0, 1.0, -1.436e-06, 0.0, 1.0, -1.436e-06, 0.0, 1.0, 1.977e-06, 0.0, 1.0, 1.977e-06, 0.0, 1.0, 1.977e-06, 0.0, 1.0, 0.0, 0.0, 1.0, 0.0, 0.0, 1.0, 0.0, 0.0, 1.0, 0.0, 0.0, 1.0, 0.0, 0.0, 1.0, 0.0, 0.0, 1.0, 0.0, 0.0, 1.0, 0.0, 0.0, 1.0, 0.0, 0.0, 1.0, -0.1564, 0.9877, 0.0, -0.1564, 0.9877, 0.0, -0.1564, 0.9877, 0.0, -0.8911, 0.4539, 0.0, -0.8911, 0.4539, 0.0, -0.8911, 0.4539, 0.0, 0.1564, 0.9877, 0.0, 0.1564, 0.9877, 0.0, 0.1564, 0.9877, 0.0, 0.1564, 0.9877, 0.0, 0.1564, 0.9877, 0.0, 0.1564, 0.9877, 0.0, 0.0, -1.0, 0.0, 0.0, -1.0, 0.0, 0.0, -1.0, 0.0, -0.7071, 0.7071, 0.0, -0.7071, 0.7071, 0.0, -0.7071, 0.7071, 0.0, 0.891, -0.454, 0.0, 0.891, -0.454, 0.0, 0.891, -0.454, 0.0, 0.7071, -0.7071, 0.0, 0.7071, -0.7071, 0.0, 0.7071, -0.7071, 0.0, 0.7071, -0.7071, 0.0, 0.7071, -0.7071, 0.0, 0.7071, -0.7071, 0.0, -0.8911, 0.4539, 0.0, -0.8911, 0.4539, 0.0, -0.8911, 0.4539, 0.0, 0.454, -0.891, 0.0, 0.454, -0.891, 0.0, 0.454, -0.891, 0.0, 0.454, -0.891, 0.0, 0.454, -0.891, 0.0, 0.454, -0.891, 0.0, 0.7073, 0.707, 0.0, 0.7073, 0.707, 0.0, 0.7073, 0.707, 0.0, -0.9877, -0.1566, 0.0, -0.9877, -0.1566, 0.0, -0.9877, -0.1566, 0.0, -0.707, -0.7073, 0.0, -0.707, -0.7073, 0.0, -0.707, -0.7073, 0.0, -0.8911, -0.4538, 0.0, -0.8911, -0.4538, 0.0, -0.8911, -0.4538, 0.0, -0.8911, -0.4538, 0.0, -0.8911, -0.4538, 0.0, -0.8911, -0.4538, 0.0, 0.0, 0.0, 1.0, 0.0, 0.0, 1.0, 0.0, 0.0, 1.0, 0.0, 0.0, 1.0, 0.0, 0.0, 1.0, 0.0, 0.0, 1.0, -5.857e-06, 0.0, 1.0, -5.857e-06, 0.0, 1.0, -5.857e-06, 0.0, 1.0, -0.9877, 0.1566, 0.0, -0.9877, 0.1566, 0.0, -0.9877, 0.1566, 0.0, 0.0, 0.0, -1.0, 0.0, 0.0, -1.0, 0.0, 0.0, -1.0, 0.0, 0.0, 1.0, 0.0, 0.0, 1.0, 0.0, 0.0, 1.0, -8.746e-07, 0.0, 1.0, -8.746e-07, 0.0, 1.0, -8.746e-07, 0.0, 1.0, 0.0, 0.0, -1.0, 0.0, 0.0, -1.0, 0.0, 0.0, -1.0, 0.0, -1.0, 0.0, 0.0, -1.0, 0.0, 0.0, -1.0, 0.0, -0.9877, 0.1566, 0.0, -0.9877, 0.1566, 0.0, -0.9877, 0.1566, 0.0, 1.0, 0.0, 0.0, 1.0, 0.0, 0.0, 1.0, 0.0, 0.0, 1.0, 0.0, 0.0, 1.0, 0.0, 0.0, 1.0, 0.0, 0.0, 1.0, 0.0, 0.0, 1.0, 0.0, 0.0, 1.0, 0.0, 0.0, 1.0, 0.0, 0.0, 1.0, 0.0, 0.0, 1.0, 0.0, 0.0, 1.0, 0.0, 0.0, 1.0, 0.0, 0.0, 1.0, 0.0, 0.0, 1.0, 0.0, 0.0, 1.0, 0.0, 0.0, 1.0, 0.0, 0.0, 0.0, 1.0, 0.0, 0.0, 1.0, 0.0, 0.0, 1.0, 0.0, 0.0, -1.0, 0.0, 0.0, -1.0, 0.0, 0.0, -1.0, 0.0, -0.9877, -0.1566, 0.0, -0.9877, -0.1566, 0.0, -0.9877, -0.1566, 0.0, 1.749e-06, 0.0, 1.0, 1.749e-06, 0.0, 1.0, 1.749e-06, 0.0, 1.0, 3.078e-06, 0.0, 1.0, 3.078e-06, 0.0, 1.0, 3.078e-06, 0.0, 1.0, 0.0, 0.0, -1.0, 0.0, 0.0, -1.0, 0.0, 0.0, -1.0, -1.0, 0.0, 0.0, -1.0, 0.0, 0.0, -1.0, 0.0, 0.0, -1.0, 0.0, 0.0, -1.0, 0.0, 0.0, -1.0, 0.0, 0.0, -1.0, 0.0, 0.0, -1.0, 0.0, 0.0, -1.0, 0.0, 0.0, -1.0, 0.0, 0.0, -1.0, 0.0, 0.0, -1.0, 0.0, 0.0, -1.0, 0.0, 0.0, -1.0, 0.0, 0.0, -1.0, 0.0, 0.0, -1.0, 0.0, 0.0, -1.0, 0.0, 0.0, -1.0, 0.0, 0.0, 1.436e-06, 0.0, 1.0, 1.436e-06, 0.0, 1.0, 1.436e-06, 0.0, 1.0, -1.977e-06, 0.0, 1.0, -1.977e-06, 0.0, 1.0, -1.977e-06, 0.0, 1.0, 0.0, -1.0, 0.0, 0.0, -1.0, 0.0, 0.0, -1.0, 0.0, 0.0, -1.0, 0.0, 0.0, -1.0, 0.0, 0.0, -1.0, 0.0, 0.0, 0.0, -1.0, 0.0, 0.0, -1.0, 0.0, 0.0, -1.0, 0.0, 1.0, 0.0, 0.0, 1.0, 0.0, 0.0, 1.0, 0.0, 0.0, 0.0, 1.0, 0.0, 0.0, 1.0, 0.0, 0.0, 1.0, 0.0, 0.0, 1.0, 0.0, 0.0, 1.0, 0.0, 0.0, 1.0, 0.0, 0.0, -1.0, 0.0, 0.0, -1.0, 0.0, 0.0, -1.0, 0.0, 0.0, -1.0, 0.0, 0.0, -1.0, 0.0, 0.0, -1.0, 0.0, 1.0, 0.0, 0.0, 1.0, 0.0, 0.0, 1.0, 0.0, 0.0, 1.0, 0.0, 0.0, 1.0, 0.0, 0.0, 1.0, 0.0, 0.0, 0.0, 1.0, 0.0, 0.0, 1.0, 0.0, 0.0, 1.0, 0.8909, 0.4541, 0.0, 0.8909, 0.4541, 0.0, 0.8909, 0.4541, 0.0, 0.8909, 0.4541, 0.0, 0.8909, 0.4541, 0.0, 0.8909, 0.4541, 0.0, 0.9877, 0.1564, 0.0, 0.9877, 0.1564, 0.0, 0.9877, 0.1564, 0.0, 0.9877, 0.1564, 0.0, 0.9877, 0.1564, 0.0, 0.9877, 0.1564, 0.0, 0.9877, -0.1564, 0.0, 0.9877, -0.1564, 0.0, 0.9877, -0.1564, 0.0, 0.9877, -0.1564, 0.0, 0.9877, -0.1564, 0.0, 0.9877, -0.1564, 0.0, 0.891, -0.454, 0.0, 0.891, -0.454, 0.0, 0.891, -0.454, 0.0, 0.0, 0.0, 1.0, 0.0, 0.0, 1.0, 0.0, 0.0, 1.0])] * 3)])

# ---- objects
ob_psyche_spacecraft___bus = bpy.data.objects.new('Psyche_Spacecraft_-_Bus', me_psyche_spacecraft___bus)
ob_light = bpy.data.objects.new('Light', light_light)
ob_camera = bpy.data.objects.new('Camera', cam_camera)

# ---- transforms, parenting, visibility, modifiers, constraints
ob_psyche_spacecraft___bus.location = (0.0, 0.0, 0.0)
ob_psyche_spacecraft___bus.rotation_mode = 'QUATERNION'
ob_psyche_spacecraft___bus.rotation_quaternion = (1.0, 0.0, 0.0, 0.0)
ob_light.location = (4.076, 1.005, 5.904)
ob_light.rotation_euler = (0.6503, 0.05522, 1.866)
ob_light.lock_rotations_4d = False
ob_light.empty_display_type = 'ARROWS'
ob_light.color = (0.0, 0.0, 0.0, 0.0)
ob_light.lineart.crease_threshold = 0.0
ob_camera.location = (7.359, -6.926, 4.958)
ob_camera.rotation_euler = (1.109, 0.0, 0.8149)
ob_camera.lock_rotations_4d = False
ob_camera.empty_display_type = 'ARROWS'
ob_camera.color = (0.0, 0.0, 0.0, 0.0)
ob_camera.display_type = 'WIRE'
ob_camera.lineart.crease_threshold = 0.0

# ---- collection membership
scene.collection.objects.link(ob_psyche_spacecraft___bus)
col_collection.objects.link(ob_light)
col_collection.objects.link(ob_camera)

# ---- scene / render settings (as saved in the file)
scene.camera = ob_camera
scene.frame_start = 1; scene.frame_end = 250; scene.frame_set(1)
scene.render.engine = 'BLENDER_EEVEE_NEXT'
scene.cycles.sampling_pattern = 'TABULATED_SOBOL'
scene.view_settings.view_transform = 'Filmic'
bpy.context.view_layer.update()
